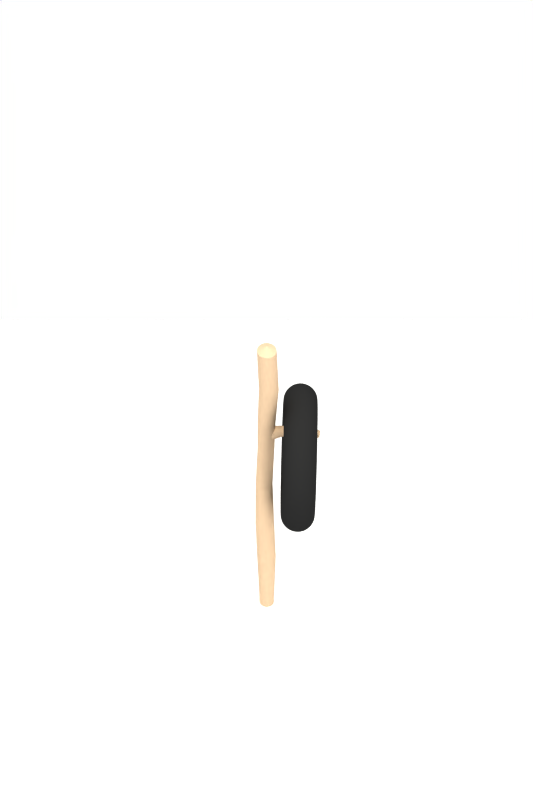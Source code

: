 # Source: lifebelt-green.blend  (saved by Blender 2.46.0; exported with 4.5.12 LTS)
import bpy
from mathutils import Matrix  # noqa: F401  (used for matrix-valued properties, if any)

bpy.ops.wm.read_factory_settings(use_empty=True)
scene = bpy.context.scene
scene.name = 'Scene'

# ---- collections
col_collection_1 = bpy.data.collections.new('Collection 1'); scene.collection.children.link(col_collection_1)
col_collection_11 = bpy.data.collections.new('Collection 11'); scene.collection.children.link(col_collection_11)
col_collection_12 = bpy.data.collections.new('Collection 12'); scene.collection.children.link(col_collection_12)
col_collection_13 = bpy.data.collections.new('Collection 13'); scene.collection.children.link(col_collection_13)
col_collection_14 = bpy.data.collections.new('Collection 14'); scene.collection.children.link(col_collection_14)
col_collection_14.hide_render = True
col_collection_14.hide_viewport = True

# ---- materials (node trees are filled in below, after node groups)
mat_basic_wood = bpy.data.materials.new('basic_wood')
mat_basic_wood.alpha_threshold = 0.0
mat_basic_wood.diffuse_color = (0.8221, 0.7051, 0.5779, 1.0)
mat_basic_wood.roughness = 0.5
mat_basic_wood.line_color = (0.0, 0.0, 0.0, 1.0)
mat_rubber_003 = bpy.data.materials.new('Rubber.003')
mat_rubber_003.alpha_threshold = 0.0
mat_rubber_003.diffuse_color = (0.1504, 0.1504, 0.1504, 1.0)
mat_rubber_003.roughness = 0.5
mat_rubber_003.specular_intensity = 0.0
mat_rubber_003.line_color = (0.0, 0.0, 0.0, 1.0)
mat_drop_shadow = bpy.data.materials.new('drop_shadow')
mat_drop_shadow.alpha_threshold = 0.0
mat_drop_shadow.roughness = 0.5
mat_drop_shadow.line_color = (0.0, 0.0, 0.0, 1.0)

# ---- material node trees

# ---- world
world_world = bpy.data.worlds.new('World'); scene.world = world_world
world_world.color = (1.0, 1.0, 1.0)
world_world.use_sun_shadow = False
world_world.sun_shadow_jitter_overblur = 0.0
world_world.cycles.sampling_method = 'MANUAL'
world_world.cycles.sample_map_resolution = 256
world_world.light_settings.ao_factor = 0.3

# ---- cameras
cam_camera = bpy.data.cameras.new('Camera')
cam_camera.type = 'ORTHO'
cam_camera.passepartout_alpha = 0.3687
cam_camera.clip_end = 100.0
cam_camera.lens = 35.0
cam_camera.ortho_scale = 4.242
cam_camera.display_size = 2.0
cam_camera.shift_y = 0.2492
cam_camera.show_limits = True
cam_camera.show_safe_areas = True
cam_camera.show_name = True
cam_camera.dof.focus_distance = 0.0
cam_camera.dof.aperture_fstop = 128.0

# ---- lights
light_shadows = bpy.data.lights.new('shadows', 'SPOT')
light_shadows.color = (0.9976, 1.0, 0.9571)
light_shadows.transmission_factor = 0.0
light_shadows.energy = 100.0
light_shadows.shadow_buffer_clip_start = 0.5
light_shadows.shadow_soft_size = 1.0
light_shadows.shadow_maximum_resolution = 0.006
light_shadows.use_absolute_resolution = True
light_shadows.spot_blend = 0.6
light_shadows.spot_size = 0.5236
light_shadows.cycles.use_multiple_importance_sampling = False
light_ambient = bpy.data.lights.new('ambient', 'SUN')
light_ambient.transmission_factor = 0.0
light_ambient.use_shadow = False
light_ambient.angle = 1.571
light_ambient.energy = 0.3
light_ambient.shadow_buffer_clip_start = 0.5
light_ambient.shadow_soft_size = 1.0
light_ambient.shadow_cascade_max_distance = 1000.0
light_ambient.cycles.use_multiple_importance_sampling = False
light_sun = bpy.data.lights.new('sun', 'SUN')
light_sun.color = (0.9976, 1.0, 0.9571)
light_sun.transmission_factor = 0.0
light_sun.use_shadow = False
light_sun.angle = 1.571
light_sun.energy = 1.3
light_sun.shadow_buffer_clip_start = 0.5
light_sun.shadow_soft_size = 1.0
light_sun.shadow_cascade_max_distance = 1000.0
light_sun.cycles.use_multiple_importance_sampling = False

# ---- meshes
me_cylinder_002 = bpy.data.meshes.new('Cylinder.002')
me_cylinder_002.from_pydata([(0.03506, -0.1099, -0.05947), (0.04945, -0.1099, -0.05209), (0.06229, -0.1099, -0.04201), (0.07309, -0.1099, -0.0296), (0.08143, -0.1099, -0.01534), (0.08699, -0.1099, 0.0002057), (0.08955, -0.1099, 0.01645), (0.08903, -0.1099, 0.03278), (0.08543, -0.1099, 0.04855), (0.0789, -0.1099, 0.06316), (0.06968, -0.1099, 0.07605), (0.05814, -0.1099, 0.08672), (0.04471, -0.1099, 0.09477), (0.02992, -0.1099, 0.09988), (0.01432, -0.1099, 0.1019), (-0.001474, -0.1099, 0.1006), (-0.01687, -0.1099, 0.09625), (-0.03126, -0.1099, 0.08887), (-0.0441, -0.1099, 0.07878), (-0.0549, -0.1099, 0.06637), (-0.06324, -0.1099, 0.05212), (-0.0688, -0.1099, 0.03657), (-0.07136, -0.1099, 0.02032), (-0.07083, -0.1099, 0.003996), (-0.06724, -0.1099, -0.01177), (-0.0607, -0.1099, -0.02638), (-0.05149, -0.1099, -0.03927), (-0.03995, -0.1099, -0.04995), (-0.02652, -0.1099, -0.058), (-0.01172, -0.1099, -0.06311), (0.003872, -0.1099, -0.06509), (0.01967, -0.1099, -0.06386), (0.03935, 0.2868, -0.07257), (0.05618, 0.2868, -0.06395), (0.07119, 0.2868, -0.05216), (0.08381, 0.2868, -0.03765), (0.09355, 0.2868, -0.021), (0.1, 0.2868, -0.002822), (0.103, 0.2868, 0.01617), (0.1024, 0.2868, 0.03525), (0.09823, 0.2868, 0.05368), (0.09059, 0.2868, 0.07075), (0.07982, 0.2868, 0.08582), (0.06633, 0.2868, 0.09829), (0.05064, 0.2868, 0.1077), (0.03335, 0.2868, 0.1137), (0.01512, 0.2868, 0.116), (-0.003346, 0.2868, 0.1146), (-0.02133, 0.2868, 0.1094), (-0.03816, 0.2868, 0.1008), (-0.05317, 0.2868, 0.08901), (-0.06579, 0.2868, 0.07451), (-0.07553, 0.2868, 0.05785), (-0.08203, 0.2868, 0.03968), (-0.08503, 0.2868, 0.02069), (-0.08441, 0.2868, 0.001608), (-0.08021, 0.2868, -0.01682), (-0.07257, 0.2868, -0.0339), (-0.0618, 0.2868, -0.04896), (-0.04831, 0.2868, -0.06144), (-0.03262, 0.2868, -0.07085), (-0.01533, 0.2868, -0.07682), (0.002902, 0.2868, -0.07914), (0.02137, 0.2868, -0.0777), (0.009097, -0.7971, 0.01839), (0.02125, 0.8433, -0.09559), (-0.0008316, 0.8433, -0.0973), (-0.02264, 0.8433, -0.09453), (-0.04332, 0.8433, -0.08738), (-0.06209, 0.8433, -0.07613), (-0.07823, 0.8433, -0.06121), (-0.09111, 0.8433, -0.04319), (-0.1002, 0.8433, -0.02276), (-0.1053, 0.8433, -0.0007132), (-0.106, 0.8433, 0.02211), (-0.1024, 0.8433, 0.04482), (-0.09465, 0.8433, 0.06656), (-0.083, 0.8433, 0.08649), (-0.0679, 0.8433, 0.1038), (-0.04994, 0.8433, 0.1179), (-0.02982, 0.8433, 0.1283), (-0.008305, 0.8433, 0.1344), (0.01378, 0.8433, 0.1361), (0.03559, 0.8433, 0.1333), (0.05627, 0.8433, 0.1262), (0.07504, 0.8433, 0.1149), (0.09118, 0.8433, 0.1), (0.1041, 0.8433, 0.082), (0.1132, 0.8433, 0.06157), (0.1182, 0.8433, 0.03952), (0.119, 0.8433, 0.0167), (0.1154, 0.8433, -0.006012), (0.1076, 0.8433, -0.02775), (0.09595, 0.8433, -0.04768), (0.08085, 0.8433, -0.06503), (0.0629, 0.8433, -0.07913), (0.04277, 0.8433, -0.08945), (0.02306, 1.44, -0.08585), (0.04318, 1.44, -0.07554), (0.06113, 1.44, -0.06144), (0.07623, 1.44, -0.04409), (0.08788, 1.44, -0.02417), (0.09565, 1.44, -0.002433), (0.09924, 1.44, 0.02028), (0.0985, 1.44, 0.04309), (0.09347, 1.44, 0.06514), (0.08434, 1.44, 0.08556), (0.07146, 1.44, 0.1036), (0.05533, 1.44, 0.1185), (0.03656, 1.44, 0.1297), (0.01588, 1.44, 0.1369), (-0.005918, 1.44, 0.1397), (-0.028, 1.44, 0.1379), (-0.04951, 1.44, 0.1318), (-0.06963, 1.44, 0.1215), (-0.08758, 1.44, 0.1074), (-0.1027, 1.44, 0.09005), (-0.1143, 1.44, 0.07012), (-0.1221, 1.44, 0.04839), (-0.1257, 1.44, 0.02568), (-0.1249, 1.44, 0.002863), (-0.1199, 1.44, -0.01918), (-0.1108, 1.44, -0.0396), (-0.09791, 1.44, -0.05762), (-0.08178, 1.44, -0.07254), (-0.06301, 1.44, -0.08379), (-0.04233, 1.44, -0.09093), (-0.02053, 1.44, -0.0937), (0.001551, 1.44, -0.09199), (-0.01659, 2.116, -0.111), (-0.03656, 2.115, -0.1125), (-0.05627, 2.115, -0.11), (-0.07497, 2.115, -0.1035), (-0.09193, 2.114, -0.09337), (-0.1065, 2.114, -0.07988), (-0.1182, 2.114, -0.06358), (-0.1264, 2.113, -0.04512), (-0.131, 2.113, -0.02519), (-0.1316, 2.113, -0.004555), (-0.1284, 2.113, 0.01598), (-0.1214, 2.113, 0.03564), (-0.1108, 2.113, 0.05365), (-0.09717, 2.113, 0.06934), (-0.08094, 2.113, 0.08209), (-0.06275, 2.113, 0.09142), (-0.0433, 2.114, 0.09697), (-0.02333, 2.114, 0.09852), (-0.003622, 2.114, 0.09602), (0.01508, 2.115, 0.08956), (0.03205, 2.115, 0.07939), (0.04663, 2.115, 0.0659), (0.05828, 2.116, 0.0496), (0.06653, 2.116, 0.03114), (0.07108, 2.116, 0.01121), (0.07174, 2.116, -0.009426), (0.0685, 2.117, -0.02996), (0.06147, 2.117, -0.04962), (0.05093, 2.117, -0.06763), (0.03728, 2.116, -0.08332), (0.02105, 2.116, -0.09607), (0.002861, 2.116, -0.1054), (0.02668, 2.761, -0.1035), (0.04476, 2.761, -0.09424), (0.06089, 2.762, -0.08156), (0.07445, 2.762, -0.06597), (0.08493, 2.762, -0.04806), (0.09191, 2.762, -0.02853), (0.09514, 2.762, -0.008112), (0.09448, 2.761, 0.01239), (0.08996, 2.761, 0.03221), (0.08176, 2.761, 0.05056), (0.07018, 2.761, 0.06675), (0.05569, 2.76, 0.08016), (0.03882, 2.76, 0.09027), (0.02023, 2.759, 0.09669), (0.0006424, 2.759, 0.09918), (-0.0192, 2.759, 0.09764), (-0.03854, 2.758, 0.09212), (-0.05662, 2.758, 0.08285), (-0.07275, 2.758, 0.07018), (-0.08631, 2.758, 0.05458), (-0.09679, 2.758, 0.03668), (-0.1038, 2.758, 0.01714), (-0.107, 2.758, -0.003274), (-0.1063, 2.758, -0.02378), (-0.1018, 2.758, -0.04359), (-0.09362, 2.759, -0.06195), (-0.08205, 2.759, -0.07814), (-0.06755, 2.759, -0.09155), (-0.05068, 2.76, -0.1017), (-0.03209, 2.76, -0.1081), (-0.0125, 2.761, -0.1106), (0.00734, 2.761, -0.109), (0.01528, 3.245, -0.1176), (-0.006024, 3.244, -0.1193), (-0.02706, 3.244, -0.1166), (-0.04701, 3.244, -0.1097), (-0.06512, 3.243, -0.09887), (-0.08069, 3.243, -0.08447), (-0.09312, 3.243, -0.06709), (-0.1019, 3.242, -0.04738), (-0.1068, 3.242, -0.02611), (-0.1075, 3.242, -0.004093), (-0.104, 3.242, 0.01782), (-0.09652, 3.242, 0.0388), (-0.08528, 3.242, 0.05803), (-0.07071, 3.242, 0.07477), (-0.05339, 3.242, 0.08838), (-0.03398, 3.242, 0.09833), (-0.01322, 3.243, 0.1043), (0.008088, 3.243, 0.1059), (0.02912, 3.243, 0.1032), (0.04908, 3.244, 0.09634), (0.06719, 3.244, 0.08549), (0.08275, 3.244, 0.07109), (0.09518, 3.245, 0.05371), (0.104, 3.245, 0.034), (0.1088, 3.245, 0.01273), (0.1095, 3.246, -0.00929), (0.1061, 3.246, -0.03121), (0.09859, 3.246, -0.05218), (0.08734, 3.246, -0.07141), (0.07278, 3.246, -0.08815), (0.05545, 3.245, -0.1018), (0.03604, 3.245, -0.1117), (0.06471, 3.82, -0.1379), (0.0862, 3.82, -0.1269), (0.1054, 3.82, -0.1118), (0.1215, 3.82, -0.09329), (0.134, 3.82, -0.072), (0.1423, 3.82, -0.04877), (0.1461, 3.82, -0.0245), (0.1453, 3.82, -0.000123), (0.1399, 3.82, 0.02343), (0.1302, 3.82, 0.04526), (0.1164, 3.819, 0.06451), (0.09919, 3.819, 0.08045), (0.07913, 3.819, 0.09247), (0.05703, 3.819, 0.1001), (0.03373, 3.819, 0.1031), (0.01014, 3.819, 0.1012), (-0.01285, 3.819, 0.09468), (-0.03435, 3.819, 0.08366), (-0.05353, 3.819, 0.06859), (-0.06966, 3.819, 0.05005), (-0.08212, 3.819, 0.02876), (-0.09042, 3.819, 0.005537), (-0.09425, 3.819, -0.01873), (-0.09347, 3.819, -0.04311), (-0.08809, 3.819, -0.06667), (-0.07834, 3.819, -0.08849), (-0.06457, 3.819, -0.1077), (-0.04733, 3.819, -0.1237), (-0.02728, 3.819, -0.1357), (-0.005176, 3.819, -0.1433), (0.01812, 3.819, -0.1463), (0.04172, 3.82, -0.1445), (-0.007016, 4.593, -0.03342), (-0.01081, 4.511, -0.1573), (-0.03417, 4.511, -0.1543), (-0.05633, 4.511, -0.1467), (-0.07644, 4.511, -0.1346), (-0.09373, 4.511, -0.1186), (-0.1075, 4.511, -0.09931), (-0.1173, 4.511, -0.07743), (-0.1227, 4.511, -0.05381), (-0.1235, 4.511, -0.02936), (-0.1196, 4.511, -0.005026), (-0.1113, 4.511, 0.01826), (-0.09883, 4.511, 0.03961), (-0.08266, 4.511, 0.05819), (-0.06343, 4.511, 0.0733), (-0.04187, 4.511, 0.08436), (-0.01882, 4.511, 0.09093), (0.004839, 4.511, 0.09277), (0.0282, 4.511, 0.0898), (0.05036, 4.511, 0.08214), (0.07047, 4.511, 0.07009), (0.08775, 4.511, 0.0541), (0.1016, 4.511, 0.0348), (0.1113, 4.511, 0.01291), (0.1167, 4.511, -0.0107), (0.1175, 4.511, -0.03515), (0.1137, 4.511, -0.05948), (0.1053, 4.511, -0.08277), (0.09286, 4.511, -0.1041), (0.07669, 4.511, -0.1227), (0.05745, 4.511, -0.1378), (0.0359, 4.511, -0.1489), (0.01284, 4.511, -0.1554), (0.0716, 3.086, 0.01852), (0.07242, 3.109, 0.04507), (0.07242, 3.116, 0.04083), (0.0716, 3.077, 0.02154), (0.07242, 3.093, 0.05181), (0.07242, 3.101, 0.04862), (0.0716, 3.068, 0.02335), (0.07242, 3.077, 0.05615), (0.07242, 3.085, 0.05416), (0.0716, 3.059, 0.02417), (0.07242, 3.059, 0.05799), (0.07242, 3.068, 0.05731), (0.0716, 3.05, 0.02417), (0.07242, 3.042, 0.05732), (0.07242, 3.051, 0.05799), (0.0716, 3.042, 0.02335), (0.07242, 3.025, 0.05417), (0.07241, 3.034, 0.05615), (0.0716, 3.033, 0.02154), (0.07241, 3.009, 0.04863), (0.0724, 3.017, 0.05181), (0.0716, 3.024, 0.01853), (0.0724, 2.995, 0.04085), (0.07239, 3.002, 0.04507), (0.0716, 3.016, 0.01413), (0.07239, 2.983, 0.03104), (0.07237, 2.988, 0.03611), (0.0716, 3.009, 0.008344), (0.07237, 2.973, 0.01953), (0.07236, 2.977, 0.02524), (0.0716, 3.004, 0.00138), (0.07236, 2.967, 0.006738), (0.07235, 2.969, 0.01288), (0.0716, 3.002, -0.006379), (0.07235, 2.964, -0.006824), (0.07234, 2.965, -0.0004603), (0.0716, 3.002, -0.01442), (0.07234, 2.965, -0.02058), (0.07235, 2.964, -0.01421), (0.0716, 3.004, -0.02218), (0.07235, 2.969, -0.03392), (0.07236, 2.967, -0.02778), (0.0716, 3.009, -0.02914), (0.07236, 2.977, -0.04628), (0.07237, 2.973, -0.04057), (0.0716, 3.016, -0.03492), (0.07237, 2.988, -0.05715), (0.07239, 2.983, -0.05208), (0.0716, 3.024, -0.03932), (0.07239, 3.002, -0.0661), (0.0724, 2.995, -0.06188), (0.0716, 3.033, -0.04234), (0.0724, 3.017, -0.07285), (0.07241, 3.009, -0.06967), (0.0716, 3.042, -0.04415), (0.07241, 3.034, -0.07719), (0.07242, 3.025, -0.0752), (0.0716, 3.05, -0.04497), (0.07242, 3.051, -0.07903), (0.07242, 3.042, -0.07835), (0.0716, 3.059, -0.04497), (0.07242, 3.068, -0.07835), (0.07242, 3.059, -0.07903), (0.0716, 3.068, -0.04415), (0.07242, 3.085, -0.0752), (0.07242, 3.077, -0.07719), (0.0716, 3.077, -0.04234), (0.07242, 3.101, -0.06966), (0.07242, 3.093, -0.07285), (0.0716, 3.086, -0.03932), (0.07242, 3.116, -0.06187), (0.07242, 3.109, -0.06611), (0.0716, 3.094, -0.03492), (0.07241, 3.128, -0.05206), (0.07242, 3.122, -0.05715), (0.0716, 3.1, -0.02914), (0.07241, 3.137, -0.04056), (0.07242, 3.133, -0.04628), (0.0716, 3.105, -0.02218), (0.07241, 3.143, -0.02777), (0.07242, 3.141, -0.03392), (0.0716, 3.108, -0.01442), (0.07241, 3.146, -0.01421), (0.07241, 3.145, -0.02058), (0.0716, 3.108, -0.006379), (0.07241, 3.145, -0.000462), (0.07241, 3.146, -0.006825), (0.0716, 3.105, 0.00138), (0.07242, 3.141, 0.01288), (0.07241, 3.143, 0.006732), (0.0716, 3.1, 0.008343), (0.07242, 3.133, 0.02525), (0.07241, 3.137, 0.01952), (0.0716, 3.094, 0.01412), (0.07242, 3.122, 0.03611), (0.07241, 3.128, 0.03103), (0.3325, 3.16, -0.01728), (0.08758, 3.125, 0.04121), (0.08761, 3.117, 0.04595), (0.3325, 3.156, -0.01338), (0.3325, 3.15, -0.009712), (0.0876, 3.11, 0.04991), (0.08761, 3.101, 0.05345), (0.3324, 3.145, -0.006799), (0.3324, 3.138, -0.004274), (0.08761, 3.093, 0.05616), (0.08762, 3.083, 0.05834), (0.3324, 3.133, -0.00248), (0.3324, 3.125, -0.001189), (0.08761, 3.075, 0.05972), (0.08761, 3.065, 0.06046), (0.3324, 3.12, -0.0005872), (0.3325, 3.112, -0.0005863), (0.0876, 3.056, 0.06046), (0.08759, 3.046, 0.05973), (0.3325, 3.107, -0.001185), (0.3325, 3.099, -0.002495), (0.08755, 3.037, 0.05834), (0.08756, 3.028, 0.05619), (0.3325, 3.094, -0.004246), (0.3327, 3.087, -0.00684), (0.08748, 3.02, 0.05343), (0.0875, 3.011, 0.04997), (0.3326, 3.082, -0.009654), (0.3328, 3.076, -0.01345), (0.08739, 3.003, 0.04593), (0.08743, 2.996, 0.0413), (0.3327, 3.072, -0.01721), (0.3329, 3.066, -0.02205), (0.08728, 2.989, 0.03612), (0.08733, 2.983, 0.03049), (0.3328, 3.063, -0.02662), (0.333, 3.059, -0.03232), (0.08717, 2.978, 0.02438), (0.08722, 2.973, 0.01796), (0.3329, 3.056, -0.03753), (0.3331, 3.053, -0.04386), (0.08709, 2.97, 0.01115), (0.08712, 2.967, 0.004187), (0.333, 3.052, -0.04951), (0.3331, 3.05, -0.05623), (0.08704, 2.965, -0.003062), (0.08706, 2.964, -0.0103), (0.3331, 3.05, -0.06211), (0.3331, 3.05, -0.06895), (0.08706, 2.964, -0.0177), (0.08704, 2.965, -0.02493), (0.3331, 3.05, -0.07484), (0.333, 3.052, -0.08155), (0.08712, 2.967, -0.03218), (0.08709, 2.97, -0.03914), (0.3331, 3.053, -0.08721), (0.3329, 3.056, -0.09354), (0.08722, 2.973, -0.04596), (0.08717, 2.978, -0.05237), (0.333, 3.059, -0.09874), (0.3328, 3.063, -0.1044), (0.08733, 2.983, -0.05849), (0.08728, 2.989, -0.06412), (0.3329, 3.066, -0.109), (0.3327, 3.072, -0.1139), (0.08743, 2.996, -0.0693), (0.08739, 3.003, -0.07393), (0.3328, 3.076, -0.1176), (0.3326, 3.082, -0.1214), (0.0875, 3.011, -0.07797), (0.08748, 3.02, -0.08143), (0.3327, 3.087, -0.1242), (0.3325, 3.094, -0.1268), (0.08756, 3.028, -0.08419), (0.08755, 3.037, -0.08634), (0.3325, 3.099, -0.1286), (0.3325, 3.107, -0.1299), (0.08759, 3.046, -0.08773), (0.0876, 3.056, -0.08846), (0.3325, 3.112, -0.1305), (0.3324, 3.12, -0.1305), (0.08761, 3.065, -0.08845), (0.08761, 3.075, -0.08772), (0.3324, 3.125, -0.1299), (0.3324, 3.133, -0.1286), (0.08762, 3.083, -0.08634), (0.08761, 3.093, -0.08416), (0.3324, 3.138, -0.1268), (0.3324, 3.145, -0.1243), (0.08761, 3.101, -0.08144), (0.0876, 3.11, -0.07791), (0.3325, 3.15, -0.1214), (0.3325, 3.156, -0.1177), (0.08761, 3.117, -0.07395), (0.08758, 3.125, -0.06921), (0.3325, 3.16, -0.1138), (0.3325, 3.166, -0.1091), (0.08759, 3.131, -0.06414), (0.08755, 3.137, -0.05841), (0.3325, 3.169, -0.1044), (0.3325, 3.173, -0.09879), (0.08757, 3.142, -0.05238), (0.08753, 3.147, -0.04589), (0.3326, 3.176, -0.09348), (0.3325, 3.179, -0.08723), (0.08755, 3.15, -0.03914), (0.08752, 3.153, -0.03215), (0.3326, 3.181, -0.08153), (0.3325, 3.182, -0.07484), (0.08753, 3.155, -0.02492), (0.08752, 3.156, -0.01769), (0.3325, 3.183, -0.06895), (0.3325, 3.183, -0.06211), (0.08752, 3.156, -0.01031), (0.08753, 3.155, -0.003073), (0.3325, 3.182, -0.05622), (0.3326, 3.181, -0.04954), (0.08752, 3.153, 0.004152), (0.08755, 3.15, 0.01114), (0.3325, 3.179, -0.04383), (0.3326, 3.176, -0.03758), (0.08753, 3.147, 0.0179), (0.08757, 3.142, 0.02438), (0.3325, 3.173, -0.03227), (0.08759, 3.131, 0.03614), (0.3325, 3.166, -0.02198), (0.3325, 3.169, -0.02669), (0.08755, 3.137, 0.03041), (0.07158, 3.055, -0.0104), (0.1874, 3.139, 0.007347), (0.1874, 3.133, 0.01137), (0.1874, 3.127, 0.01494), (0.1874, 3.121, 0.01793), (0.1874, 3.114, 0.02039), (0.1874, 3.107, 0.02223), (0.1874, 3.099, 0.02349), (0.1874, 3.092, 0.02411), (0.1874, 3.085, 0.02411), (0.1874, 3.077, 0.0235), (0.1874, 3.07, 0.02223), (0.1874, 3.063, 0.02042), (0.1874, 3.056, 0.01791), (0.1874, 3.05, 0.015), (0.1874, 3.043, 0.01132), (0.1874, 3.038, 0.007429), (0.1874, 3.032, 0.00274), (0.1874, 3.028, -0.001999), (0.1874, 3.024, -0.007516), (0.1874, 3.02, -0.01293), (0.1874, 3.017, -0.01905), (0.1874, 3.015, -0.02493), (0.1874, 3.014, -0.03142), (0.1874, 3.013, -0.03755), (0.1874, 3.013, -0.04416), (0.1874, 3.014, -0.05029), (0.1874, 3.015, -0.05678), (0.1874, 3.017, -0.06266), (0.1874, 3.02, -0.06878), (0.1874, 3.024, -0.07419), (0.1874, 3.028, -0.07971), (0.1874, 3.032, -0.08445), (0.1874, 3.038, -0.08914), (0.1874, 3.043, -0.09303), (0.1874, 3.05, -0.09671), (0.1874, 3.056, -0.09962), (0.1874, 3.063, -0.1021), (0.1874, 3.07, -0.1039), (0.1874, 3.077, -0.1052), (0.1874, 3.085, -0.1058), (0.1874, 3.092, -0.1058), (0.1874, 3.099, -0.1052), (0.1874, 3.107, -0.1039), (0.1874, 3.114, -0.1021), (0.1874, 3.121, -0.09964), (0.1874, 3.127, -0.09665), (0.1874, 3.133, -0.09308), (0.1874, 3.139, -0.08906), (0.1874, 3.144, -0.08449), (0.1874, 3.149, -0.07963), (0.1874, 3.153, -0.07422), (0.1874, 3.157, -0.06872), (0.1874, 3.16, -0.06267), (0.1874, 3.162, -0.05675), (0.1874, 3.163, -0.05028), (0.1874, 3.164, -0.04416), (0.1874, 3.164, -0.03755), (0.1874, 3.163, -0.03143), (0.1874, 3.162, -0.02496), (0.1874, 3.16, -0.01904), (0.1874, 3.157, -0.01299), (0.1874, 3.153, -0.007487), (0.1874, 3.144, 0.002784), (0.1874, 3.149, -0.002081), (0.5106, 3.162, -0.03625), (0.5106, 3.159, -0.03233), (0.5106, 3.166, -0.04095), (0.5106, 3.168, -0.04537), (0.5106, 3.17, -0.05065), (0.5106, 3.171, -0.0554), (0.5106, 3.173, -0.06104), (0.5106, 3.173, -0.06594), (0.5106, 3.173, -0.07171), (0.5106, 3.173, -0.07661), (0.5106, 3.171, -0.08226), (0.5106, 3.17, -0.087), (0.5106, 3.168, -0.09228), (0.5106, 3.166, -0.0967), (0.5106, 3.162, -0.1014), (0.5106, 3.159, -0.1053), (0.5106, 3.155, -0.1093), (0.5105, 3.151, -0.1125), (0.5106, 3.146, -0.1156), (0.5105, 3.142, -0.1181), (0.5105, 3.136, -0.1202), (0.5105, 3.132, -0.1217), (0.5105, 3.126, -0.1228), (0.5105, 3.121, -0.1233), (0.5105, 3.115, -0.1233), (0.5105, 3.111, -0.1228), (0.5106, 3.104, -0.1217), (0.5106, 3.1, -0.1202), (0.5107, 3.094, -0.118), (0.5107, 3.09, -0.1157), (0.5109, 3.085, -0.1125), (0.5108, 3.082, -0.1094), (0.511, 3.077, -0.1053), (0.5109, 3.074, -0.1015), (0.5112, 3.071, -0.09665), (0.511, 3.069, -0.09232), (0.5112, 3.067, -0.08698), (0.5111, 3.065, -0.08228), (0.5112, 3.064, -0.07661), (0.5112, 3.064, -0.07171), (0.5112, 3.064, -0.06594), (0.5112, 3.064, -0.06104), (0.5111, 3.065, -0.05538), (0.5112, 3.067, -0.05068), (0.511, 3.069, -0.04533), (0.5112, 3.071, -0.041), (0.5109, 3.074, -0.03618), (0.511, 3.077, -0.03239), (0.5108, 3.082, -0.0283), (0.5109, 3.085, -0.02517), (0.5107, 3.09, -0.02197), (0.5107, 3.094, -0.01963), (0.5106, 3.1, -0.01744), (0.5106, 3.104, -0.01598), (0.5105, 3.111, -0.01487), (0.5105, 3.115, -0.01437), (0.5105, 3.121, -0.01438), (0.5105, 3.126, -0.01488), (0.5105, 3.132, -0.01597), (0.5105, 3.136, -0.01746), (0.5105, 3.142, -0.01959), (0.5106, 3.146, -0.02202), (0.5105, 3.151, -0.02511), (0.5106, 3.155, -0.02836), (0.6524, 3.156, -0.04875), (0.6507, 3.166, -0.03706), (0.6506, 3.164, -0.03492), (0.6524, 3.152, -0.04594), (0.6506, 3.16, -0.03234), (0.6506, 3.157, -0.03075), (0.6524, 3.147, -0.044), (0.6506, 3.153, -0.02898), (0.6506, 3.149, -0.028), (0.6524, 3.142, -0.04301), (0.6506, 3.145, -0.02709), (0.6506, 3.142, -0.02676), (0.6524, 3.137, -0.04301), (0.6506, 3.137, -0.02676), (0.6506, 3.134, -0.02709), (0.6524, 3.132, -0.044), (0.6507, 3.129, -0.028), (0.6507, 3.126, -0.02897), (0.6524, 3.127, -0.04594), (0.6507, 3.121, -0.03076), (0.6507, 3.118, -0.03234), (0.6524, 3.123, -0.04875), (0.6507, 3.115, -0.03493), (0.6507, 3.112, -0.03705), (0.6524, 3.12, -0.05234), (0.6508, 3.109, -0.04035), (0.6507, 3.107, -0.04293), (0.6524, 3.117, -0.05655), (0.6508, 3.104, -0.04682), (0.6508, 3.102, -0.04976), (0.6524, 3.115, -0.06123), (0.6508, 3.101, -0.05408), (0.6508, 3.1, -0.05728), (0.6524, 3.114, -0.0662), (0.6508, 3.099, -0.06186), (0.6508, 3.098, -0.06518), (0.6524, 3.114, -0.07127), (0.6508, 3.098, -0.06985), (0.6508, 3.099, -0.07318), (0.6524, 3.115, -0.07624), (0.6508, 3.1, -0.07776), (0.6508, 3.101, -0.08095), (0.6524, 3.117, -0.08092), (0.6508, 3.102, -0.08527), (0.6508, 3.104, -0.08821), (0.6524, 3.12, -0.08513), (0.6507, 3.107, -0.0921), (0.6508, 3.109, -0.09468), (0.6524, 3.123, -0.08872), (0.6507, 3.112, -0.09799), (0.6507, 3.115, -0.1001), (0.6524, 3.127, -0.09153), (0.6507, 3.118, -0.1027), (0.6507, 3.121, -0.1043), (0.6524, 3.132, -0.09347), (0.6507, 3.126, -0.1061), (0.6507, 3.129, -0.107), (0.6524, 3.137, -0.09446), (0.6506, 3.134, -0.1079), (0.6506, 3.137, -0.1083), (0.6524, 3.142, -0.09446), (0.6506, 3.142, -0.1083), (0.6506, 3.145, -0.1079), (0.6524, 3.147, -0.09347), (0.6506, 3.149, -0.107), (0.6506, 3.153, -0.1061), (0.6524, 3.152, -0.09153), (0.6506, 3.157, -0.1043), (0.6506, 3.16, -0.1027), (0.6524, 3.156, -0.08872), (0.6506, 3.164, -0.1001), (0.6507, 3.166, -0.09798), (0.6524, 3.16, -0.08513), (0.6506, 3.17, -0.09469), (0.6507, 3.172, -0.09209), (0.6524, 3.162, -0.08092), (0.6506, 3.174, -0.08822), (0.6507, 3.176, -0.08527), (0.6524, 3.164, -0.07624), (0.6507, 3.178, -0.08096), (0.6507, 3.179, -0.07776), (0.6524, 3.165, -0.07127), (0.6507, 3.18, -0.07318), (0.6507, 3.18, -0.06985), (0.6524, 3.165, -0.0662), (0.6507, 3.18, -0.06518), (0.6507, 3.18, -0.06186), (0.6524, 3.164, -0.06123), (0.6507, 3.179, -0.05728), (0.6507, 3.178, -0.05408), (0.6524, 3.162, -0.05655), (0.6507, 3.176, -0.04977), (0.6506, 3.174, -0.04681), (0.6507, 3.172, -0.04294), (0.6506, 3.17, -0.04035), (0.6524, 3.16, -0.05234), (0.6299, 3.167, -0.03168), (0.6298, 3.163, -0.02865), (0.6298, 3.159, -0.02571), (0.6297, 3.155, -0.02344), (0.6297, 3.149, -0.02142), (0.6297, 3.145, -0.02003), (0.6297, 3.14, -0.01899), (0.6297, 3.135, -0.01852), (0.6298, 3.129, -0.01852), (0.6298, 3.125, -0.01899), (0.6299, 3.119, -0.02004), (0.6299, 3.115, -0.0214), (0.6302, 3.11, -0.02347), (0.6301, 3.106, -0.02566), (0.6304, 3.101, -0.0287), (0.6303, 3.098, -0.03162), (0.6307, 3.094, -0.0355), (0.6305, 3.091, -0.03905), (0.6309, 3.088, -0.04361), (0.6307, 3.086, -0.04766), (0.6311, 3.084, -0.05272), (0.6309, 3.083, -0.05712), (0.6311, 3.081, -0.06249), (0.6311, 3.081, -0.06707), (0.6311, 3.081, -0.07254), (0.6311, 3.081, -0.07712), (0.6309, 3.083, -0.08248), (0.6311, 3.084, -0.08688), (0.6307, 3.086, -0.09195), (0.6309, 3.088, -0.096), (0.6305, 3.091, -0.1006), (0.6307, 3.094, -0.1041), (0.6303, 3.098, -0.108), (0.6304, 3.101, -0.1109), (0.6301, 3.106, -0.1139), (0.6302, 3.11, -0.1161), (0.6299, 3.115, -0.1182), (0.6299, 3.119, -0.1196), (0.6298, 3.125, -0.1206), (0.6298, 3.129, -0.1211), (0.6297, 3.135, -0.1211), (0.6297, 3.14, -0.1206), (0.6297, 3.145, -0.1196), (0.6297, 3.149, -0.1182), (0.6297, 3.155, -0.1162), (0.6298, 3.159, -0.1139), (0.6298, 3.163, -0.111), (0.6299, 3.167, -0.1079), (0.6298, 3.171, -0.1042), (0.6299, 3.174, -0.1005), (0.6298, 3.177, -0.09603), (0.63, 3.179, -0.09191), (0.6299, 3.181, -0.0869), (0.63, 3.182, -0.08247), (0.6299, 3.184, -0.07712), (0.63, 3.184, -0.07253), (0.63, 3.184, -0.06707), (0.6299, 3.184, -0.06248), (0.63, 3.182, -0.05714), (0.6299, 3.181, -0.0527), (0.63, 3.179, -0.0477), (0.6298, 3.177, -0.04357), (0.6298, 3.171, -0.03545), (0.6299, 3.174, -0.0391), (0.6526, 3.14, -0.06906)], [], [(0, 32, 33, 1), (1, 33, 34, 2), (2, 34, 35, 3), (3, 35, 36, 4), (4, 36, 37, 5), (5, 37, 38, 6), (6, 38, 39, 7), (7, 39, 40, 8), (8, 40, 41, 9), (9, 41, 42, 10), (10, 42, 43, 11), (11, 43, 44, 12), (12, 44, 45, 13), (13, 45, 46, 14), (14, 46, 47, 15), (15, 47, 48, 16), (16, 48, 49, 17), (17, 49, 50, 18), (18, 50, 51, 19), (19, 51, 52, 20), (20, 52, 53, 21), (21, 53, 54, 22), (22, 54, 55, 23), (23, 55, 56, 24), (24, 56, 57, 25), (25, 57, 58, 26), (26, 58, 59, 27), (27, 59, 60, 28), (28, 60, 61, 29), (29, 61, 62, 30), (30, 62, 63, 31), (32, 0, 31, 63), (31, 0, 64), (30, 31, 64), (29, 30, 64), (28, 29, 64), (27, 28, 64), (26, 27, 64), (25, 26, 64), (24, 25, 64), (23, 24, 64), (22, 23, 64), (21, 22, 64), (20, 21, 64), (19, 20, 64), (18, 19, 64), (17, 18, 64), (16, 17, 64), (15, 16, 64), (14, 15, 64), (13, 14, 64), (12, 13, 64), (11, 12, 64), (10, 11, 64), (9, 10, 64), (8, 9, 64), (7, 8, 64), (6, 7, 64), (5, 6, 64), (4, 5, 64), (3, 4, 64), (2, 3, 64), (1, 2, 64), (0, 1, 64), (32, 63, 65, 96), (63, 62, 66, 65), (62, 61, 67, 66), (61, 60, 68, 67), (60, 59, 69, 68), (59, 58, 70, 69), (58, 57, 71, 70), (57, 56, 72, 71), (56, 55, 73, 72), (55, 54, 74, 73), (54, 53, 75, 74), (53, 52, 76, 75), (52, 51, 77, 76), (51, 50, 78, 77), (50, 49, 79, 78), (49, 48, 80, 79), (48, 47, 81, 80), (47, 46, 82, 81), (46, 45, 83, 82), (45, 44, 84, 83), (44, 43, 85, 84), (43, 42, 86, 85), (42, 41, 87, 86), (41, 40, 88, 87), (40, 39, 89, 88), (39, 38, 90, 89), (38, 37, 91, 90), (37, 36, 92, 91), (36, 35, 93, 92), (35, 34, 94, 93), (34, 33, 95, 94), (33, 32, 96, 95), (95, 96, 97, 98), (94, 95, 98, 99), (93, 94, 99, 100), (92, 93, 100, 101), (91, 92, 101, 102), (90, 91, 102, 103), (89, 90, 103, 104), (88, 89, 104, 105), (87, 88, 105, 106), (86, 87, 106, 107), (85, 86, 107, 108), (84, 85, 108, 109), (83, 84, 109, 110), (82, 83, 110, 111), (81, 82, 111, 112), (80, 81, 112, 113), (79, 80, 113, 114), (78, 79, 114, 115), (77, 78, 115, 116), (76, 77, 116, 117), (75, 76, 117, 118), (74, 75, 118, 119), (73, 74, 119, 120), (72, 73, 120, 121), (71, 72, 121, 122), (70, 71, 122, 123), (69, 70, 123, 124), (68, 69, 124, 125), (67, 68, 125, 126), (66, 67, 126, 127), (65, 66, 127, 128), (96, 65, 128, 97), (97, 128, 129, 160), (128, 127, 130, 129), (127, 126, 131, 130), (126, 125, 132, 131), (125, 124, 133, 132), (124, 123, 134, 133), (123, 122, 135, 134), (122, 121, 136, 135), (121, 120, 137, 136), (120, 119, 138, 137), (119, 118, 139, 138), (118, 117, 140, 139), (117, 116, 141, 140), (116, 115, 142, 141), (115, 114, 143, 142), (114, 113, 144, 143), (113, 112, 145, 144), (112, 111, 146, 145), (111, 110, 147, 146), (110, 109, 148, 147), (109, 108, 149, 148), (108, 107, 150, 149), (107, 106, 151, 150), (106, 105, 152, 151), (105, 104, 153, 152), (104, 103, 154, 153), (103, 102, 155, 154), (102, 101, 156, 155), (101, 100, 157, 156), (100, 99, 158, 157), (99, 98, 159, 158), (98, 97, 160, 159), (159, 160, 161, 162), (158, 159, 162, 163), (157, 158, 163, 164), (156, 157, 164, 165), (155, 156, 165, 166), (154, 155, 166, 167), (153, 154, 167, 168), (152, 153, 168, 169), (151, 152, 169, 170), (150, 151, 170, 171), (149, 150, 171, 172), (148, 149, 172, 173), (147, 148, 173, 174), (146, 147, 174, 175), (145, 146, 175, 176), (144, 145, 176, 177), (143, 144, 177, 178), (142, 143, 178, 179), (141, 142, 179, 180), (140, 141, 180, 181), (139, 140, 181, 182), (138, 139, 182, 183), (137, 138, 183, 184), (136, 137, 184, 185), (135, 136, 185, 186), (134, 135, 186, 187), (133, 134, 187, 188), (132, 133, 188, 189), (131, 132, 189, 190), (130, 131, 190, 191), (129, 130, 191, 192), (160, 129, 192, 161), (161, 192, 193, 224), (192, 191, 194, 193), (191, 190, 195, 194), (190, 189, 196, 195), (189, 188, 197, 196), (188, 187, 198, 197), (187, 186, 199, 198), (186, 185, 200, 199), (185, 184, 201, 200), (184, 183, 202, 201), (183, 182, 203, 202), (182, 181, 204, 203), (181, 180, 205, 204), (180, 179, 206, 205), (179, 178, 207, 206), (178, 177, 208, 207), (177, 176, 209, 208), (176, 175, 210, 209), (175, 174, 211, 210), (174, 173, 212, 211), (173, 172, 213, 212), (172, 171, 214, 213), (171, 170, 215, 214), (170, 169, 216, 215), (169, 168, 217, 216), (168, 167, 218, 217), (167, 166, 219, 218), (166, 165, 220, 219), (165, 164, 221, 220), (164, 163, 222, 221), (163, 162, 223, 222), (162, 161, 224, 223), (223, 224, 225, 226), (222, 223, 226, 227), (221, 222, 227, 228), (220, 221, 228, 229), (219, 220, 229, 230), (218, 219, 230, 231), (217, 218, 231, 232), (216, 217, 232, 233), (215, 216, 233, 234), (214, 215, 234, 235), (213, 214, 235, 236), (212, 213, 236, 237), (211, 212, 237, 238), (210, 211, 238, 239), (209, 210, 239, 240), (208, 209, 240, 241), (207, 208, 241, 242), (206, 207, 242, 243), (205, 206, 243, 244), (204, 205, 244, 245), (203, 204, 245, 246), (202, 203, 246, 247), (201, 202, 247, 248), (200, 201, 248, 249), (199, 200, 249, 250), (198, 199, 250, 251), (197, 198, 251, 252), (196, 197, 252, 253), (195, 196, 253, 254), (194, 195, 254, 255), (193, 194, 255, 256), (224, 193, 256, 225), (225, 256, 289, 288), (256, 255, 258, 289), (255, 254, 259, 258), (254, 253, 260, 259), (253, 252, 261, 260), (252, 251, 262, 261), (251, 250, 263, 262), (250, 249, 264, 263), (249, 248, 265, 264), (248, 247, 266, 265), (247, 246, 267, 266), (246, 245, 268, 267), (245, 244, 269, 268), (244, 243, 270, 269), (243, 242, 271, 270), (242, 241, 272, 271), (241, 240, 273, 272), (240, 239, 274, 273), (239, 238, 275, 274), (238, 237, 276, 275), (237, 236, 277, 276), (236, 235, 278, 277), (235, 234, 279, 278), (234, 233, 280, 279), (233, 232, 281, 280), (232, 231, 282, 281), (231, 230, 283, 282), (230, 229, 284, 283), (229, 228, 285, 284), (228, 227, 286, 285), (227, 226, 287, 286), (226, 225, 288, 287), (257, 287, 288), (257, 286, 287), (257, 285, 286), (257, 284, 285), (257, 283, 284), (257, 282, 283), (257, 281, 282), (257, 280, 281), (257, 279, 280), (257, 278, 279), (257, 277, 278), (257, 276, 277), (257, 275, 276), (257, 274, 275), (257, 273, 274), (257, 272, 273), (257, 271, 272), (257, 270, 271), (257, 269, 270), (257, 268, 269), (257, 267, 268), (257, 266, 267), (257, 265, 266), (257, 264, 265), (257, 263, 264), (257, 262, 263), (257, 261, 262), (257, 260, 261), (257, 259, 260), (257, 258, 259), (257, 289, 258), (257, 288, 289), (290, 291, 292), (293, 294, 295), (296, 297, 298), (299, 300, 301), (302, 303, 304), (305, 306, 307), (308, 309, 310), (311, 312, 313), (314, 315, 316), (317, 318, 319), (320, 321, 322), (323, 324, 325), (326, 327, 328), (329, 330, 331), (332, 333, 334), (335, 336, 337), (338, 339, 340), (341, 342, 343), (344, 345, 346), (347, 348, 349), (350, 351, 352), (353, 354, 355), (356, 357, 358), (359, 360, 361), (362, 363, 364), (365, 366, 367), (368, 369, 370), (371, 372, 373), (374, 375, 376), (377, 378, 379), (380, 381, 382), (383, 384, 385), (290, 293, 295, 291), (292, 291, 388, 387), (290, 292, 384, 383), (294, 293, 296, 298), (295, 294, 392, 391), (297, 296, 299, 301), (298, 297, 396, 395), (299, 302, 304, 300), (301, 300, 400, 399), (302, 305, 307, 303), (303, 404, 403, 304), (306, 305, 308, 310), (306, 408, 407, 307), (308, 311, 313, 309), (309, 412, 411, 310), (312, 311, 314, 316), (312, 416, 415, 313), (314, 317, 319, 315), (315, 420, 419, 316), (317, 320, 322, 318), (318, 424, 423, 319), (320, 323, 325, 321), (321, 428, 427, 322), (323, 326, 328, 324), (325, 324, 432, 431), (326, 329, 331, 327), (328, 327, 436, 435), (330, 329, 332, 334), (330, 440, 439, 331), (332, 335, 337, 333), (333, 444, 443, 334), (335, 338, 340, 336), (336, 448, 447, 337), (338, 341, 343, 339), (339, 452, 451, 340), (341, 344, 346, 342), (342, 456, 455, 343), (344, 347, 349, 345), (345, 460, 459, 346), (347, 350, 352, 348), (348, 464, 463, 349), (350, 353, 355, 351), (351, 468, 467, 352), (353, 356, 358, 354), (354, 472, 471, 355), (356, 359, 361, 357), (357, 476, 475, 358), (359, 362, 364, 360), (360, 480, 479, 361), (362, 365, 367, 363), (363, 484, 483, 364), (365, 368, 370, 366), (367, 366, 488, 487), (368, 371, 373, 369), (369, 492, 491, 370), (371, 374, 376, 372), (372, 496, 495, 373), (374, 377, 379, 375), (375, 500, 499, 376), (377, 380, 382, 378), (378, 504, 503, 379), (380, 383, 385, 381), (381, 508, 507, 382), (384, 510, 513, 385), (290, 514, 293), (383, 514, 290), (296, 293, 514), (299, 296, 514), (302, 299, 514), (302, 514, 305), (308, 305, 514), (308, 514, 311), (314, 311, 514), (314, 514, 317), (320, 317, 514), (320, 514, 323), (323, 514, 326), (326, 514, 329), (332, 329, 514), (335, 332, 514), (335, 514, 338), (341, 338, 514), (344, 341, 514), (344, 514, 347), (347, 514, 350), (350, 514, 353), (356, 353, 514), (356, 514, 359), (359, 514, 362), (362, 514, 365), (368, 365, 514), (371, 368, 514), (371, 514, 374), (374, 514, 377), (377, 514, 380), (383, 380, 514), (291, 295, 391, 388), (292, 387, 510, 384), (294, 298, 395, 392), (297, 301, 399, 396), (300, 304, 403, 400), (303, 307, 407, 404), (306, 310, 411, 408), (309, 313, 415, 412), (312, 316, 419, 416), (315, 319, 423, 420), (318, 322, 427, 424), (321, 325, 431, 428), (324, 328, 435, 432), (327, 331, 439, 436), (330, 334, 443, 440), (333, 337, 447, 444), (336, 340, 451, 448), (339, 343, 455, 452), (342, 346, 459, 456), (345, 349, 463, 460), (348, 352, 467, 464), (351, 355, 471, 468), (354, 358, 475, 472), (357, 361, 479, 476), (360, 364, 483, 480), (363, 367, 487, 484), (366, 370, 491, 488), (369, 373, 495, 492), (372, 376, 499, 496), (375, 379, 503, 500), (378, 382, 507, 504), (381, 385, 513, 508), (386, 515, 516, 389), (515, 387, 388, 516), (390, 517, 518, 393), (517, 391, 392, 518), (394, 519, 520, 397), (519, 395, 396, 520), (398, 521, 522, 401), (521, 399, 400, 522), (402, 523, 524, 405), (523, 403, 404, 524), (406, 525, 526, 409), (525, 407, 408, 526), (410, 527, 528, 413), (527, 411, 412, 528), (414, 529, 530, 417), (529, 415, 416, 530), (418, 531, 532, 421), (531, 419, 420, 532), (422, 533, 534, 425), (533, 423, 424, 534), (426, 535, 536, 429), (535, 427, 428, 536), (430, 537, 538, 433), (537, 431, 432, 538), (434, 539, 540, 437), (539, 435, 436, 540), (438, 541, 542, 441), (541, 439, 440, 542), (442, 543, 544, 445), (543, 443, 444, 544), (446, 545, 546, 449), (545, 447, 448, 546), (450, 547, 548, 453), (547, 451, 452, 548), (454, 549, 550, 457), (549, 455, 456, 550), (458, 551, 552, 461), (551, 459, 460, 552), (462, 553, 554, 465), (553, 463, 464, 554), (466, 555, 556, 469), (555, 467, 468, 556), (470, 557, 558, 473), (557, 471, 472, 558), (474, 559, 560, 477), (559, 475, 476, 560), (478, 561, 562, 481), (561, 479, 480, 562), (482, 563, 564, 485), (563, 483, 484, 564), (486, 565, 566, 489), (565, 487, 488, 566), (490, 567, 568, 493), (567, 491, 492, 568), (494, 569, 570, 497), (569, 495, 496, 570), (498, 571, 572, 501), (571, 499, 500, 572), (502, 573, 574, 505), (573, 503, 504, 574), (506, 575, 576, 509), (575, 507, 508, 576), (510, 577, 578, 513), (577, 511, 512, 578), (511, 577, 515, 386), (577, 510, 387, 515), (391, 517, 516, 388), (517, 390, 389, 516), (393, 518, 519, 394), (518, 392, 395, 519), (399, 521, 520, 396), (521, 398, 397, 520), (403, 523, 522, 400), (523, 402, 401, 522), (407, 525, 524, 404), (525, 406, 405, 524), (411, 527, 526, 408), (527, 410, 409, 526), (415, 529, 528, 412), (529, 414, 413, 528), (419, 531, 530, 416), (531, 418, 417, 530), (423, 533, 532, 420), (533, 422, 421, 532), (427, 535, 534, 424), (535, 426, 425, 534), (431, 537, 536, 428), (537, 430, 429, 536), (435, 539, 538, 432), (539, 434, 433, 538), (439, 541, 540, 436), (541, 438, 437, 540), (443, 543, 542, 440), (543, 442, 441, 542), (447, 545, 544, 444), (545, 446, 445, 544), (451, 547, 546, 448), (547, 450, 449, 546), (455, 549, 548, 452), (549, 454, 453, 548), (459, 551, 550, 456), (551, 458, 457, 550), (463, 553, 552, 460), (553, 462, 461, 552), (467, 555, 554, 464), (555, 466, 465, 554), (471, 557, 556, 468), (557, 470, 469, 556), (475, 559, 558, 472), (559, 474, 473, 558), (479, 561, 560, 476), (561, 478, 477, 560), (483, 563, 562, 480), (563, 482, 481, 562), (487, 565, 564, 484), (565, 486, 485, 564), (491, 567, 566, 488), (567, 490, 489, 566), (495, 569, 568, 492), (569, 494, 493, 568), (499, 571, 570, 496), (571, 498, 497, 570), (503, 573, 572, 500), (573, 502, 501, 572), (507, 575, 574, 504), (575, 506, 505, 574), (513, 578, 576, 508), (578, 512, 509, 576), (509, 512, 579, 581), (505, 506, 582, 583), (501, 502, 584, 585), (497, 498, 586, 587), (493, 494, 588, 589), (489, 490, 590, 591), (485, 486, 592, 593), (481, 482, 594, 595), (477, 478, 596, 597), (473, 474, 598, 599), (469, 470, 600, 601), (465, 466, 602, 603), (461, 462, 604, 605), (457, 458, 606, 607), (453, 454, 608, 609), (449, 450, 610, 611), (445, 446, 612, 613), (441, 442, 614, 615), (437, 438, 616, 617), (433, 434, 618, 619), (429, 430, 620, 621), (425, 426, 622, 623), (421, 422, 624, 625), (417, 418, 626, 627), (413, 414, 628, 629), (409, 410, 630, 631), (405, 406, 632, 633), (401, 402, 634, 635), (397, 398, 636, 637), (393, 394, 638, 639), (389, 390, 640, 641), (511, 386, 642, 580), (512, 511, 580, 579), (506, 509, 581, 582), (502, 505, 583, 584), (498, 501, 585, 586), (494, 497, 587, 588), (490, 493, 589, 590), (486, 489, 591, 592), (482, 485, 593, 594), (478, 481, 595, 596), (474, 477, 597, 598), (470, 473, 599, 600), (466, 469, 601, 602), (462, 465, 603, 604), (458, 461, 605, 606), (454, 457, 607, 608), (450, 453, 609, 610), (446, 449, 611, 612), (442, 445, 613, 614), (438, 441, 615, 616), (434, 437, 617, 618), (430, 433, 619, 620), (426, 429, 621, 622), (422, 425, 623, 624), (418, 421, 625, 626), (414, 417, 627, 628), (410, 413, 629, 630), (406, 409, 631, 632), (402, 405, 633, 634), (398, 401, 635, 636), (394, 397, 637, 638), (390, 393, 639, 640), (386, 389, 641, 642), (642, 641, 740, 739), (640, 639, 742, 741), (638, 637, 744, 743), (636, 635, 746, 745), (634, 633, 748, 747), (632, 631, 750, 749), (630, 629, 752, 751), (628, 627, 754, 753), (626, 625, 756, 755), (624, 623, 758, 757), (622, 621, 760, 759), (620, 619, 762, 761), (618, 617, 764, 763), (616, 615, 766, 765), (614, 613, 768, 767), (612, 611, 770, 769), (610, 609, 772, 771), (608, 607, 774, 773), (606, 605, 776, 775), (604, 603, 778, 777), (602, 601, 780, 779), (600, 599, 782, 781), (598, 597, 784, 783), (596, 595, 786, 785), (594, 593, 788, 787), (592, 591, 790, 789), (590, 589, 792, 791), (588, 587, 794, 793), (586, 585, 796, 795), (584, 583, 798, 797), (582, 581, 800, 799), (579, 580, 801, 802), (580, 642, 739, 801), (641, 640, 741, 740), (639, 638, 743, 742), (637, 636, 745, 744), (635, 634, 747, 746), (633, 632, 749, 748), (631, 630, 751, 750), (629, 628, 753, 752), (627, 626, 755, 754), (625, 624, 757, 756), (623, 622, 759, 758), (621, 620, 761, 760), (619, 618, 763, 762), (617, 616, 765, 764), (615, 614, 767, 766), (613, 612, 769, 768), (611, 610, 771, 770), (609, 608, 773, 772), (607, 606, 775, 774), (605, 604, 777, 776), (603, 602, 779, 778), (601, 600, 781, 780), (599, 598, 783, 782), (597, 596, 785, 784), (595, 594, 787, 786), (593, 592, 789, 788), (591, 590, 791, 790), (589, 588, 793, 792), (587, 586, 795, 794), (585, 584, 797, 796), (583, 582, 799, 798), (581, 579, 802, 800), (643, 644, 645), (646, 647, 648), (649, 650, 651), (652, 653, 654), (655, 656, 657), (658, 659, 660), (661, 662, 663), (664, 665, 666), (667, 668, 669), (670, 671, 672), (673, 674, 675), (676, 677, 678), (679, 680, 681), (682, 683, 684), (685, 686, 687), (688, 689, 690), (691, 692, 693), (694, 695, 696), (697, 698, 699), (700, 701, 702), (703, 704, 705), (706, 707, 708), (709, 710, 711), (712, 713, 714), (715, 716, 717), (718, 719, 720), (721, 722, 723), (724, 725, 726), (727, 728, 729), (730, 731, 732), (733, 734, 735), (736, 737, 738), (644, 643, 738, 737), (645, 644, 739, 740), (646, 643, 645, 647), (647, 741, 742, 648), (646, 648, 650, 649), (651, 650, 743, 744), (651, 653, 652, 649), (653, 745, 746, 654), (654, 656, 655, 652), (656, 747, 748, 657), (655, 657, 659, 658), (659, 749, 750, 660), (658, 660, 662, 661), (663, 662, 751, 752), (663, 665, 664, 661), (666, 665, 753, 754), (666, 668, 667, 664), (668, 755, 756, 669), (667, 669, 671, 670), (672, 671, 757, 758), (672, 674, 673, 670), (674, 759, 760, 675), (673, 675, 677, 676), (677, 761, 762, 678), (676, 678, 680, 679), (680, 763, 764, 681), (679, 681, 683, 682), (683, 765, 766, 684), (682, 684, 686, 685), (686, 767, 768, 687), (685, 687, 689, 688), (689, 769, 770, 690), (690, 692, 691, 688), (692, 771, 772, 693), (693, 695, 694, 691), (695, 773, 774, 696), (696, 698, 697, 694), (698, 775, 776, 699), (699, 701, 700, 697), (701, 777, 778, 702), (700, 702, 704, 703), (704, 779, 780, 705), (703, 705, 707, 706), (707, 781, 782, 708), (706, 708, 710, 709), (711, 710, 783, 784), (711, 713, 712, 709), (713, 785, 786, 714), (712, 714, 716, 715), (716, 787, 788, 717), (715, 717, 719, 718), (719, 789, 790, 720), (718, 720, 722, 721), (722, 791, 792, 723), (721, 723, 725, 724), (725, 793, 794, 726), (724, 726, 728, 727), (728, 795, 796, 729), (727, 729, 731, 730), (731, 797, 798, 732), (730, 732, 734, 733), (734, 799, 800, 735), (733, 735, 736, 738), (736, 802, 801, 737), (738, 643, 803), (803, 643, 646), (649, 803, 646), (649, 652, 803), (655, 803, 652), (655, 658, 803), (658, 661, 803), (661, 664, 803), (667, 803, 664), (667, 670, 803), (670, 673, 803), (676, 803, 673), (676, 679, 803), (682, 803, 679), (685, 803, 682), (685, 688, 803), (691, 803, 688), (694, 803, 691), (694, 697, 803), (700, 803, 697), (703, 803, 700), (703, 706, 803), (706, 709, 803), (712, 803, 709), (715, 803, 712), (718, 803, 715), (718, 721, 803), (721, 724, 803), (727, 803, 724), (727, 730, 803), (733, 803, 730), (738, 803, 733), (644, 737, 801, 739), (645, 740, 741, 647), (648, 742, 743, 650), (651, 744, 745, 653), (654, 746, 747, 656), (657, 748, 749, 659), (660, 750, 751, 662), (663, 752, 753, 665), (666, 754, 755, 668), (669, 756, 757, 671), (672, 758, 759, 674), (675, 760, 761, 677), (678, 762, 763, 680), (681, 764, 765, 683), (684, 766, 767, 686), (687, 768, 769, 689), (690, 770, 771, 692), (693, 772, 773, 695), (696, 774, 775, 698), (699, 776, 777, 701), (702, 778, 779, 704), (705, 780, 781, 707), (708, 782, 783, 710), (711, 784, 785, 713), (714, 786, 787, 716), (717, 788, 789, 719), (720, 790, 791, 722), (723, 792, 793, 725), (726, 794, 795, 728), (729, 796, 797, 731), (732, 798, 799, 734), (735, 800, 802, 736)])
me_cylinder_002.materials.append(mat_basic_wood)
me_cylinder_002.use_remesh_preserve_volume = False
me_cylinder_002.use_remesh_preserve_attributes = False
me_cylinder_002.use_mirror_vertex_groups = False
me_cylinder_002.update()
me_cylinder_001 = bpy.data.meshes.new('Cylinder.001')
me_cylinder_001.from_pydata([(0.7368, 11.57, -3.941), (1.093, 11.57, -3.934), (1.418, 11.57, -3.79), (1.665, 11.57, -3.533), (1.794, 11.57, -3.201), (1.786, 11.57, -2.846), (1.642, 11.57, -2.52), (1.385, 11.57, -2.274), (1.054, 11.57, -2.145), (0.6977, 11.57, -2.152), (0.3719, 11.57, -2.296), (0.1258, 11.57, -2.553), (-0.003202, 11.57, -2.885), (0.004563, 11.57, -3.24), (0.1479, 11.57, -3.566), (0.405, 11.57, -3.812), (0.7426, 12.09, -3.908), (1.098, 12.08, -3.901), (1.424, 12.05, -3.759), (1.67, 12.01, -3.505), (1.798, 11.97, -3.176), (1.79, 11.92, -2.823), (1.646, 11.88, -2.5), (1.389, 11.86, -2.255), (1.057, 11.85, -2.127), (0.701, 11.86, -2.134), (0.3755, 11.88, -2.276), (0.1298, 11.92, -2.53), (0.001316, 11.97, -2.859), (0.009599, 12.01, -3.212), (0.1534, 12.05, -3.535), (0.4108, 12.08, -3.78), (0.7602, 12.59, -3.809), (1.116, 12.58, -3.803), (1.44, 12.52, -3.667), (1.685, 12.45, -3.419), (1.812, 12.36, -3.099), (1.802, 12.27, -2.755), (1.657, 12.19, -2.439), (1.398, 12.14, -2.2), (1.066, 12.12, -2.073), (0.7107, 12.14, -2.079), (0.3861, 12.19, -2.215), (0.1417, 12.27, -2.463), (0.01479, 12.36, -2.783), (0.02462, 12.45, -3.127), (0.1697, 12.52, -3.443), (0.428, 12.58, -3.682), (0.789, 13.08, -3.645), (1.144, 13.06, -3.642), (1.467, 12.98, -3.514), (1.709, 12.87, -3.279), (1.834, 12.73, -2.973), (1.821, 12.6, -2.644), (1.674, 12.49, -2.34), (1.414, 12.41, -2.109), (1.082, 12.39, -1.985), (0.7268, 12.41, -1.988), (0.4036, 12.49, -2.116), (0.1614, 12.6, -2.351), (0.03699, 12.73, -2.657), (0.04937, 12.87, -2.986), (0.1966, 12.98, -3.29), (0.4564, 13.06, -3.521), (0.8287, 13.55, -3.42), (1.183, 13.51, -3.421), (1.504, 13.41, -3.304), (1.743, 13.27, -3.086), (1.864, 13.09, -2.8), (1.848, 12.92, -2.49), (1.698, 12.77, -2.204), (1.436, 12.67, -1.984), (1.103, 12.63, -1.864), (0.7489, 12.67, -1.862), (0.4277, 12.77, -1.98), (0.1884, 12.92, -2.198), (0.06754, 13.09, -2.483), (0.08343, 13.27, -2.793), (0.2337, 13.41, -3.08), (0.4954, 13.51, -3.3), (0.8786, 13.98, -3.137), (1.232, 13.93, -3.143), (1.551, 13.81, -3.04), (1.786, 13.63, -2.843), (1.903, 13.42, -2.583), (1.882, 13.21, -2.298), (1.728, 13.03, -2.032), (1.464, 12.91, -1.826), (1.13, 12.87, -1.711), (0.7766, 12.91, -1.705), (0.4579, 13.03, -1.808), (0.2224, 13.21, -2.005), (0.1059, 13.42, -2.266), (0.1262, 13.63, -2.551), (0.2802, 13.81, -2.816), (0.5444, 13.93, -3.022), (0.9378, 14.37, -2.801), (1.29, 14.32, -2.813), (1.606, 14.18, -2.727), (1.837, 13.97, -2.555), (1.948, 13.72, -2.324), (1.923, 13.47, -2.069), (1.764, 13.26, -1.829), (1.497, 13.12, -1.64), (1.162, 13.08, -1.531), (0.8095, 13.12, -1.518), (0.4938, 13.26, -1.605), (0.2627, 13.47, -1.776), (0.1515, 13.72, -2.007), (0.177, 13.97, -2.263), (0.3354, 14.18, -2.503), (0.6026, 14.32, -2.692), (1.005, 14.71, -2.418), (1.356, 14.65, -2.437), (1.669, 14.49, -2.37), (1.895, 14.26, -2.227), (2.0, 13.98, -2.03), (1.969, 13.71, -1.808), (1.805, 13.47, -1.597), (1.535, 13.31, -1.427), (1.198, 13.26, -1.324), (0.8471, 13.31, -1.305), (0.5347, 13.47, -1.373), (0.3087, 13.71, -1.516), (0.2034, 13.98, -1.713), (0.2349, 14.26, -1.934), (0.3983, 14.49, -2.146), (0.6689, 14.65, -2.316), (1.08, 14.99, -1.995), (1.43, 14.93, -2.021), (1.738, 14.76, -1.975), (1.959, 14.51, -1.864), (2.058, 14.2, -1.704), (2.019, 13.9, -1.52), (1.85, 13.65, -1.34), (1.576, 13.47, -1.191), (1.238, 13.41, -1.097), (0.8886, 13.47, -1.07), (0.5799, 13.65, -1.116), (0.3595, 13.9, -1.227), (0.2608, 14.2, -1.387), (0.2989, 14.51, -1.571), (0.4679, 14.76, -1.751), (0.7422, 14.93, -1.9), (1.161, 15.22, -1.538), (1.509, 15.16, -1.573), (1.814, 14.98, -1.549), (2.028, 14.7, -1.472), (2.12, 14.38, -1.353), (2.074, 14.06, -1.209), (1.899, 13.78, -1.063), (1.621, 13.6, -0.9374), (1.282, 13.54, -0.8506), (0.9334, 13.6, -0.8161), (0.6288, 13.78, -0.8393), (0.4143, 14.06, -0.9165), (0.3228, 14.38, -1.036), (0.3679, 14.7, -1.18), (0.543, 14.98, -1.325), (0.8213, 15.16, -1.451), (1.246, 15.39, -1.056), (1.592, 15.32, -1.099), (1.893, 15.13, -1.1), (2.101, 14.84, -1.059), (2.185, 14.51, -0.9819), (2.132, 14.17, -0.8808), (1.951, 13.88, -0.771), (1.668, 13.69, -0.6693), (1.328, 13.63, -0.5909), (0.9806, 13.69, -0.548), (0.6803, 13.88, -0.547), (0.4722, 14.17, -0.5881), (0.3882, 14.51, -0.665), (0.4409, 14.84, -0.7661), (0.6223, 15.13, -0.8759), (0.9049, 15.32, -0.9776), (1.334, 15.49, -0.5565), (1.679, 15.42, -0.6082), (1.975, 15.22, -0.6342), (2.176, 14.93, -0.6305), (2.253, 14.59, -0.5977), (2.192, 14.24, -0.5407), (2.004, 13.95, -0.4684), (1.717, 13.75, -0.3916), (1.375, 13.68, -0.322), (1.03, 13.75, -0.2703), (0.7337, 13.95, -0.2443), (0.5322, 14.24, -0.248), (0.4559, 14.59, -0.2809), (0.5164, 14.93, -0.3378), (0.7044, 15.22, -0.4102), (0.9914, 15.42, -0.487), (1.423, 15.52, -0.04839), (1.767, 15.45, -0.109), (2.058, 15.26, -0.1604), (2.253, 14.96, -0.1947), (2.322, 14.61, -0.2068), (2.253, 14.26, -0.1947), (2.058, 13.97, -0.1604), (1.767, 13.77, -0.109), (1.423, 13.7, -0.04839), (1.079, 13.77, 0.01223), (0.788, 13.97, 0.06362), (0.5932, 14.26, 0.09796), (0.5248, 14.61, 0.11), (0.5932, 14.96, 0.09796), (0.788, 15.26, 0.06362), (1.079, 15.45, 0.01223), (1.513, 15.49, 0.4597), (1.855, 15.42, 0.3902), (2.142, 15.22, 0.3134), (2.33, 14.93, 0.241), (2.391, 14.59, 0.1841), (2.314, 14.24, 0.1513), (2.113, 13.95, 0.1476), (1.817, 13.75, 0.1735), (1.471, 13.68, 0.2252), (1.129, 13.75, 0.2948), (0.8423, 13.95, 0.3716), (0.6542, 14.24, 0.444), (0.5938, 14.59, 0.5009), (0.67, 14.93, 0.5337), (0.8715, 15.22, 0.5374), (1.167, 15.42, 0.5114), (1.601, 15.39, 0.9592), (1.942, 15.32, 0.8809), (2.224, 15.13, 0.7791), (2.406, 14.84, 0.6693), (2.458, 14.51, 0.5683), (2.374, 14.17, 0.4913), (2.166, 13.88, 0.4502), (1.866, 13.69, 0.4512), (1.519, 13.63, 0.4941), (1.178, 13.69, 0.5725), (0.8956, 13.88, 0.6743), (0.7142, 14.17, 0.784), (0.6615, 14.51, 0.8851), (0.7456, 14.84, 0.962), (0.9536, 15.13, 1.003), (1.254, 15.32, 1.002), (1.686, 15.22, 1.441), (2.025, 15.16, 1.355), (2.303, 14.98, 1.229), (2.478, 14.7, 1.083), (2.524, 14.38, 0.9392), (2.432, 14.06, 0.8197), (2.218, 13.78, 0.7425), (1.913, 13.6, 0.7193), (1.565, 13.54, 0.7538), (1.225, 13.6, 0.8406), (0.9472, 13.78, 0.9665), (0.7721, 14.06, 1.112), (0.7269, 14.38, 1.256), (0.8185, 14.7, 1.376), (1.033, 14.98, 1.453), (1.337, 15.16, 1.476), (1.766, 14.99, 1.898), (2.104, 14.93, 1.803), (2.378, 14.76, 1.655), (2.548, 14.51, 1.474), (2.586, 14.2, 1.29), (2.487, 13.9, 1.131), (2.266, 13.65, 1.019), (1.958, 13.47, 0.9733), (1.608, 13.41, 0.9997), (1.27, 13.47, 1.095), (0.996, 13.65, 1.243), (0.8269, 13.9, 1.423), (0.7888, 14.2, 1.607), (0.8875, 14.51, 1.767), (1.108, 14.76, 1.879), (1.417, 14.93, 1.925), (1.841, 14.71, 2.322), (2.178, 14.65, 2.219), (2.448, 14.49, 2.049), (2.612, 14.26, 1.838), (2.643, 13.98, 1.616), (2.538, 13.71, 1.419), (2.312, 13.47, 1.276), (1.999, 13.31, 1.209), (1.648, 13.26, 1.228), (1.312, 13.31, 1.33), (1.041, 13.47, 1.5), (0.8778, 13.71, 1.712), (0.8463, 13.98, 1.933), (0.9516, 14.26, 2.13), (1.178, 14.49, 2.273), (1.49, 14.65, 2.34), (1.909, 14.37, 2.704), (2.244, 14.32, 2.595), (2.511, 14.18, 2.406), (2.669, 13.97, 2.166), (2.695, 13.72, 1.911), (2.584, 13.47, 1.68), (2.353, 13.26, 1.508), (2.037, 13.12, 1.422), (1.685, 13.08, 1.434), (1.349, 13.12, 1.543), (1.082, 13.26, 1.732), (0.9237, 13.47, 1.972), (0.8982, 13.72, 2.228), (1.009, 13.97, 2.459), (1.241, 14.18, 2.63), (1.556, 14.32, 2.717), (1.968, 13.98, 3.04), (2.302, 13.93, 2.925), (2.566, 13.81, 2.719), (2.72, 13.63, 2.454), (2.741, 13.42, 2.169), (2.624, 13.21, 1.908), (2.389, 13.03, 1.711), (2.07, 12.91, 1.608), (1.716, 12.87, 1.615), (1.382, 12.91, 1.73), (1.118, 13.03, 1.935), (0.964, 13.21, 2.201), (0.9437, 13.42, 2.486), (1.06, 13.63, 2.746), (1.296, 13.81, 2.943), (1.614, 13.93, 3.046), (2.018, 13.55, 3.323), (2.351, 13.51, 3.203), (2.613, 13.41, 2.983), (2.763, 13.27, 2.696), (2.779, 13.09, 2.387), (2.658, 12.92, 2.101), (2.419, 12.77, 1.883), (2.098, 12.67, 1.766), (1.743, 12.63, 1.767), (1.41, 12.67, 1.887), (1.148, 12.77, 2.107), (0.998, 12.92, 2.394), (0.9821, 13.09, 2.703), (1.103, 13.27, 2.989), (1.342, 13.41, 3.207), (1.663, 13.51, 3.324), (2.057, 13.08, 3.548), (2.39, 13.06, 3.424), (2.65, 12.98, 3.193), (2.797, 12.87, 2.89), (2.809, 12.73, 2.56), (2.685, 12.6, 2.254), (2.443, 12.49, 2.019), (2.12, 12.41, 1.891), (1.765, 12.39, 1.888), (1.432, 12.41, 2.012), (1.172, 12.49, 2.243), (1.025, 12.6, 2.547), (1.013, 12.73, 2.877), (1.137, 12.87, 3.182), (1.379, 12.98, 3.417), (1.702, 13.06, 3.546), (2.086, 12.59, 3.712), (2.418, 12.58, 3.585), (2.677, 12.52, 3.346), (2.822, 12.45, 3.03), (2.832, 12.36, 2.686), (2.705, 12.27, 2.366), (2.46, 12.19, 2.119), (2.136, 12.14, 1.982), (1.78, 12.12, 1.976), (1.448, 12.14, 2.103), (1.19, 12.19, 2.343), (1.045, 12.27, 2.658), (1.035, 12.36, 3.003), (1.162, 12.45, 3.323), (1.406, 12.52, 3.57), (1.731, 12.58, 3.707), (2.104, 12.09, 3.811), (2.436, 12.08, 3.683), (2.693, 12.05, 3.438), (2.837, 12.01, 3.115), (2.845, 11.97, 2.762), (2.717, 11.92, 2.433), (2.471, 11.88, 2.179), (2.145, 11.86, 2.037), (1.79, 11.85, 2.03), (1.458, 11.86, 2.158), (1.2, 11.88, 2.403), (1.057, 11.92, 2.726), (1.048, 11.97, 3.079), (1.177, 12.01, 3.408), (1.423, 12.05, 3.662), (1.748, 12.08, 3.804), (2.11, 11.57, 3.845), (2.441, 11.57, 3.716), (2.698, 11.57, 3.469), (2.842, 11.57, 3.144), (2.85, 11.57, 2.788), (2.721, 11.57, 2.456), (2.474, 11.57, 2.199), (2.149, 11.57, 2.056), (1.793, 11.57, 2.048), (1.461, 11.57, 2.177), (1.204, 11.57, 2.423), (1.061, 11.57, 2.749), (1.053, 11.57, 3.105), (1.182, 11.57, 3.436), (1.428, 11.57, 3.693), (1.754, 11.57, 3.837), (2.104, 11.05, 3.811), (2.436, 11.06, 3.683), (2.693, 11.09, 3.438), (2.837, 11.13, 3.115), (2.845, 11.17, 2.762), (2.717, 11.22, 2.433), (2.471, 11.26, 2.179), (2.145, 11.28, 2.037), (1.79, 11.29, 2.03), (1.458, 11.28, 2.158), (1.2, 11.26, 2.403), (1.057, 11.22, 2.726), (1.048, 11.17, 3.079), (1.177, 11.13, 3.408), (1.423, 11.09, 3.662), (1.748, 11.06, 3.804), (2.086, 10.55, 3.712), (2.418, 10.57, 3.585), (2.677, 10.62, 3.346), (2.822, 10.69, 3.03), (2.832, 10.78, 2.686), (2.705, 10.87, 2.366), (2.46, 10.95, 2.119), (2.136, 11.0, 1.982), (1.78, 11.02, 1.976), (1.448, 11.0, 2.103), (1.19, 10.95, 2.343), (1.045, 10.87, 2.658), (1.035, 10.78, 3.003), (1.162, 10.69, 3.323), (1.406, 10.62, 3.57), (1.731, 10.57, 3.707), (2.057, 10.06, 3.548), (2.39, 10.08, 3.424), (2.65, 10.16, 3.193), (2.797, 10.27, 2.89), (2.809, 10.41, 2.56), (2.685, 10.54, 2.254), (2.443, 10.65, 2.019), (2.12, 10.73, 1.891), (1.765, 10.76, 1.888), (1.432, 10.73, 2.012), (1.172, 10.65, 2.243), (1.025, 10.54, 2.547), (1.013, 10.41, 2.877), (1.137, 10.27, 3.182), (1.379, 10.16, 3.417), (1.702, 10.08, 3.546), (2.018, 9.594, 3.323), (2.351, 9.629, 3.203), (2.613, 9.728, 2.983), (2.763, 9.875, 2.696), (2.779, 10.05, 2.387), (2.658, 10.22, 2.101), (2.419, 10.37, 1.883), (2.098, 10.47, 1.766), (1.743, 10.51, 1.767), (1.41, 10.47, 1.887), (1.148, 10.37, 2.107), (0.998, 10.22, 2.394), (0.9821, 10.05, 2.703), (1.103, 9.875, 2.989), (1.342, 9.728, 3.207), (1.663, 9.629, 3.324), (1.968, 9.164, 3.04), (2.302, 9.206, 2.925), (2.566, 9.327, 2.719), (2.72, 9.507, 2.454), (2.741, 9.719, 2.169), (2.624, 9.932, 1.908), (2.389, 10.11, 1.711), (2.07, 10.23, 1.608), (1.716, 10.27, 1.615), (1.382, 10.23, 1.73), (1.118, 10.11, 1.935), (0.964, 9.932, 2.201), (0.9437, 9.719, 2.486), (1.06, 9.507, 2.746), (1.296, 9.327, 2.943), (1.614, 9.206, 3.046), (1.909, 8.775, 2.704), (2.244, 8.824, 2.595), (2.511, 8.964, 2.406), (2.669, 9.173, 2.166), (2.695, 9.42, 1.911), (2.584, 9.667, 1.68), (2.353, 9.876, 1.508), (2.037, 10.02, 1.422), (1.685, 10.07, 1.434), (1.349, 10.02, 1.543), (1.082, 9.876, 1.732), (0.9237, 9.667, 1.972), (0.8982, 9.42, 2.228), (1.009, 9.173, 2.459), (1.241, 8.964, 2.63), (1.556, 8.824, 2.717), (1.841, 8.434, 2.322), (2.178, 8.489, 2.219), (2.448, 8.646, 2.049), (2.612, 8.881, 1.838), (2.643, 9.158, 1.616), (2.538, 9.435, 1.419), (2.312, 9.67, 1.276), (1.999, 9.827, 1.209), (1.648, 9.882, 1.228), (1.312, 9.827, 1.33), (1.041, 9.67, 1.5), (0.8778, 9.435, 1.712), (0.8463, 9.158, 1.933), (0.9516, 8.881, 2.13), (1.178, 8.646, 2.273), (1.49, 8.489, 2.34), (1.766, 8.147, 1.898), (2.104, 8.207, 1.803), (2.378, 8.378, 1.655), (2.548, 8.635, 1.474), (2.586, 8.937, 1.29), (2.487, 9.239, 1.131), (2.266, 9.496, 1.019), (1.958, 9.667, 0.9733), (1.608, 9.727, 0.9997), (1.27, 9.667, 1.095), (0.996, 9.496, 1.243), (0.8269, 9.239, 1.423), (0.7888, 8.937, 1.607), (0.8875, 8.635, 1.767), (1.108, 8.378, 1.879), (1.417, 8.207, 1.925), (1.686, 7.918, 1.441), (2.025, 7.982, 1.355), (2.303, 8.165, 1.229), (2.478, 8.439, 1.083), (2.524, 8.761, 0.9392), (2.432, 9.084, 0.8197), (2.218, 9.357, 0.7425), (1.913, 9.54, 0.7193), (1.565, 9.604, 0.7538), (1.225, 9.54, 0.8406), (0.9472, 9.357, 0.9665), (0.7721, 9.084, 1.112), (0.7269, 8.761, 1.256), (0.8185, 8.439, 1.376), (1.033, 8.165, 1.453), (1.337, 7.982, 1.476), (1.601, 7.752, 0.9592), (1.942, 7.819, 0.8809), (2.224, 8.01, 0.7791), (2.406, 8.296, 0.6693), (2.458, 8.633, 0.5683), (2.374, 8.97, 0.4913), (2.166, 9.256, 0.4502), (1.866, 9.447, 0.4512), (1.519, 9.514, 0.4941), (1.178, 9.447, 0.5725), (0.8956, 9.256, 0.6743), (0.7142, 8.97, 0.784), (0.6615, 8.633, 0.8851), (0.7456, 8.296, 0.962), (0.9536, 8.01, 1.003), (1.254, 7.819, 1.002), (1.513, 7.651, 0.4597), (1.855, 7.72, 0.3902), (2.142, 7.916, 0.3134), (2.33, 8.21, 0.241), (2.391, 8.556, 0.1841), (2.314, 8.902, 0.1513), (2.113, 9.195, 0.1476), (1.817, 9.391, 0.1735), (1.471, 9.46, 0.2252), (1.129, 9.391, 0.2948), (0.8423, 9.195, 0.3716), (0.6542, 8.902, 0.444), (0.5937, 8.556, 0.5009), (0.67, 8.21, 0.5337), (0.8715, 7.916, 0.5374), (1.167, 7.72, 0.5114), (1.423, 7.617, -0.04839), (1.767, 7.687, -0.109), (2.058, 7.885, -0.1604), (2.253, 8.181, -0.1947), (2.322, 8.53, -0.2068), (2.253, 8.879, -0.1947), (2.058, 9.175, -0.1604), (1.767, 9.372, -0.109), (1.423, 9.442, -0.04839), (1.079, 9.372, 0.01223), (0.788, 9.175, 0.06362), (0.5932, 8.879, 0.09796), (0.5248, 8.53, 0.11), (0.5932, 8.181, 0.09796), (0.788, 7.885, 0.06362), (1.079, 7.687, 0.01223), (1.334, 7.651, -0.5565), (1.679, 7.72, -0.6082), (1.975, 7.916, -0.6342), (2.176, 8.21, -0.6305), (2.253, 8.556, -0.5977), (2.192, 8.902, -0.5407), (2.004, 9.195, -0.4684), (1.717, 9.391, -0.3915), (1.375, 9.46, -0.322), (1.03, 9.391, -0.2703), (0.7337, 9.195, -0.2443), (0.5322, 8.902, -0.248), (0.4559, 8.556, -0.2809), (0.5164, 8.21, -0.3378), (0.7044, 7.916, -0.4102), (0.9914, 7.72, -0.487), (1.246, 7.752, -1.056), (1.592, 7.819, -1.099), (1.893, 8.01, -1.1), (2.101, 8.296, -1.059), (2.185, 8.633, -0.9819), (2.132, 8.97, -0.8808), (1.951, 9.256, -0.771), (1.668, 9.447, -0.6693), (1.328, 9.514, -0.5909), (0.9806, 9.447, -0.548), (0.6803, 9.256, -0.547), (0.4722, 8.97, -0.5881), (0.3882, 8.633, -0.665), (0.4409, 8.296, -0.7661), (0.6223, 8.01, -0.8759), (0.9049, 7.819, -0.9776), (1.161, 7.918, -1.538), (1.509, 7.982, -1.573), (1.814, 8.165, -1.549), (2.028, 8.439, -1.472), (2.12, 8.761, -1.353), (2.074, 9.084, -1.209), (1.899, 9.357, -1.063), (1.621, 9.54, -0.9374), (1.282, 9.604, -0.8506), (0.9333, 9.54, -0.8161), (0.6288, 9.357, -0.8393), (0.4143, 9.084, -0.9165), (0.3228, 8.761, -1.036), (0.3679, 8.439, -1.18), (0.543, 8.165, -1.325), (0.8213, 7.982, -1.451), (1.08, 8.147, -1.995), (1.43, 8.207, -2.021), (1.738, 8.378, -1.975), (1.959, 8.635, -1.864), (2.058, 8.937, -1.704), (2.019, 9.239, -1.52), (1.85, 9.496, -1.34), (1.576, 9.667, -1.191), (1.238, 9.727, -1.097), (0.8886, 9.667, -1.07), (0.5799, 9.496, -1.116), (0.3595, 9.239, -1.227), (0.2608, 8.937, -1.387), (0.2989, 8.635, -1.571), (0.4679, 8.378, -1.751), (0.7422, 8.207, -1.9), (1.005, 8.434, -2.418), (1.356, 8.489, -2.437), (1.669, 8.646, -2.37), (1.895, 8.881, -2.227), (2.0, 9.158, -2.03), (1.969, 9.435, -1.808), (1.805, 9.67, -1.597), (1.535, 9.827, -1.427), (1.198, 9.882, -1.324), (0.8471, 9.827, -1.306), (0.5347, 9.67, -1.373), (0.3087, 9.435, -1.516), (0.2034, 9.158, -1.713), (0.2349, 8.881, -1.934), (0.3983, 8.646, -2.146), (0.6689, 8.489, -2.316), (0.9378, 8.775, -2.801), (1.29, 8.824, -2.813), (1.606, 8.964, -2.727), (1.837, 9.173, -2.555), (1.948, 9.42, -2.324), (1.923, 9.667, -2.069), (1.764, 9.876, -1.829), (1.497, 10.02, -1.64), (1.162, 10.07, -1.531), (0.8095, 10.02, -1.518), (0.4938, 9.876, -1.605), (0.2627, 9.667, -1.776), (0.1515, 9.42, -2.007), (0.177, 9.173, -2.263), (0.3354, 8.964, -2.503), (0.6026, 8.824, -2.692), (0.8786, 9.164, -3.137), (1.232, 9.206, -3.143), (1.551, 9.327, -3.04), (1.786, 9.507, -2.843), (1.903, 9.719, -2.583), (1.882, 9.932, -2.298), (1.728, 10.11, -2.032), (1.464, 10.23, -1.826), (1.13, 10.27, -1.711), (0.7766, 10.23, -1.705), (0.4579, 10.11, -1.808), (0.2224, 9.932, -2.005), (0.1059, 9.719, -2.266), (0.1262, 9.507, -2.551), (0.2802, 9.327, -2.816), (0.5444, 9.206, -3.022), (0.8287, 9.594, -3.42), (1.183, 9.629, -3.421), (1.504, 9.728, -3.304), (1.743, 9.875, -3.086), (1.864, 10.05, -2.8), (1.848, 10.22, -2.49), (1.698, 10.37, -2.204), (1.436, 10.47, -1.984), (1.103, 10.51, -1.864), (0.7489, 10.47, -1.862), (0.4277, 10.37, -1.98), (0.1884, 10.22, -2.198), (0.06754, 10.05, -2.483), (0.08343, 9.875, -2.793), (0.2337, 9.728, -3.08), (0.4954, 9.629, -3.3), (0.789, 10.06, -3.645), (1.144, 10.08, -3.642), (1.467, 10.16, -3.514), (1.709, 10.27, -3.279), (1.834, 10.41, -2.973), (1.821, 10.54, -2.644), (1.674, 10.65, -2.34), (1.414, 10.73, -2.109), (1.082, 10.76, -1.985), (0.7268, 10.73, -1.988), (0.4036, 10.65, -2.116), (0.1614, 10.54, -2.351), (0.03699, 10.41, -2.657), (0.04937, 10.27, -2.986), (0.1966, 10.16, -3.29), (0.4564, 10.08, -3.521), (0.7602, 10.55, -3.809), (1.116, 10.57, -3.803), (1.44, 10.62, -3.667), (1.685, 10.69, -3.419), (1.812, 10.78, -3.099), (1.802, 10.87, -2.755), (1.657, 10.95, -2.439), (1.398, 11.0, -2.2), (1.066, 11.02, -2.073), (0.7107, 11.0, -2.079), (0.3861, 10.95, -2.215), (0.1417, 10.87, -2.463), (0.01479, 10.78, -2.783), (0.02462, 10.69, -3.127), (0.1697, 10.62, -3.443), (0.428, 10.57, -3.682), (0.7426, 11.05, -3.908), (1.098, 11.06, -3.901), (1.424, 11.09, -3.759), (1.67, 11.13, -3.505), (1.798, 11.17, -3.176), (1.79, 11.22, -2.823), (1.646, 11.26, -2.5), (1.389, 11.28, -2.255), (1.057, 11.29, -2.127), (0.701, 11.28, -2.134), (0.3755, 11.26, -2.276), (0.1298, 11.22, -2.53), (0.001315, 11.17, -2.859), (0.009599, 11.13, -3.212), (0.1534, 11.09, -3.535), (0.4108, 11.06, -3.78)], [], [(1, 0, 16, 17), (17, 18, 2, 1), (18, 19, 3, 2), (19, 20, 4, 3), (20, 21, 5, 4), (21, 22, 6, 5), (22, 23, 7, 6), (23, 24, 8, 7), (24, 25, 9, 8), (25, 26, 10, 9), (26, 27, 11, 10), (27, 28, 12, 11), (28, 29, 13, 12), (29, 30, 14, 13), (30, 31, 15, 14), (0, 15, 31, 16), (32, 33, 17, 16), (33, 34, 18, 17), (34, 35, 19, 18), (35, 36, 20, 19), (36, 37, 21, 20), (37, 38, 22, 21), (38, 39, 23, 22), (39, 40, 24, 23), (40, 41, 25, 24), (41, 42, 26, 25), (42, 43, 27, 26), (43, 44, 28, 27), (44, 45, 29, 28), (45, 46, 30, 29), (46, 47, 31, 30), (47, 32, 16, 31), (48, 49, 33, 32), (49, 50, 34, 33), (50, 51, 35, 34), (51, 52, 36, 35), (52, 53, 37, 36), (53, 54, 38, 37), (54, 55, 39, 38), (55, 56, 40, 39), (56, 57, 41, 40), (57, 58, 42, 41), (58, 59, 43, 42), (59, 60, 44, 43), (60, 61, 45, 44), (61, 62, 46, 45), (62, 63, 47, 46), (63, 48, 32, 47), (64, 65, 49, 48), (65, 66, 50, 49), (66, 67, 51, 50), (67, 68, 52, 51), (68, 69, 53, 52), (69, 70, 54, 53), (70, 71, 55, 54), (71, 72, 56, 55), (72, 73, 57, 56), (73, 74, 58, 57), (74, 75, 59, 58), (75, 76, 60, 59), (76, 77, 61, 60), (77, 78, 62, 61), (78, 79, 63, 62), (79, 64, 48, 63), (80, 81, 65, 64), (81, 82, 66, 65), (82, 83, 67, 66), (83, 84, 68, 67), (84, 85, 69, 68), (85, 86, 70, 69), (86, 87, 71, 70), (87, 88, 72, 71), (88, 89, 73, 72), (89, 90, 74, 73), (90, 91, 75, 74), (91, 92, 76, 75), (92, 93, 77, 76), (93, 94, 78, 77), (94, 95, 79, 78), (95, 80, 64, 79), (96, 97, 81, 80), (97, 98, 82, 81), (98, 99, 83, 82), (99, 100, 84, 83), (100, 101, 85, 84), (101, 102, 86, 85), (102, 103, 87, 86), (103, 104, 88, 87), (104, 105, 89, 88), (105, 106, 90, 89), (106, 107, 91, 90), (107, 108, 92, 91), (108, 109, 93, 92), (109, 110, 94, 93), (110, 111, 95, 94), (111, 96, 80, 95), (112, 113, 97, 96), (113, 114, 98, 97), (114, 115, 99, 98), (115, 116, 100, 99), (116, 117, 101, 100), (117, 118, 102, 101), (118, 119, 103, 102), (119, 120, 104, 103), (120, 121, 105, 104), (121, 122, 106, 105), (122, 123, 107, 106), (123, 124, 108, 107), (124, 125, 109, 108), (125, 126, 110, 109), (126, 127, 111, 110), (127, 112, 96, 111), (128, 129, 113, 112), (129, 130, 114, 113), (130, 131, 115, 114), (131, 132, 116, 115), (132, 133, 117, 116), (133, 134, 118, 117), (134, 135, 119, 118), (135, 136, 120, 119), (136, 137, 121, 120), (137, 138, 122, 121), (138, 139, 123, 122), (139, 140, 124, 123), (140, 141, 125, 124), (141, 142, 126, 125), (142, 143, 127, 126), (143, 128, 112, 127), (144, 145, 129, 128), (145, 146, 130, 129), (146, 147, 131, 130), (147, 148, 132, 131), (148, 149, 133, 132), (149, 150, 134, 133), (150, 151, 135, 134), (151, 152, 136, 135), (152, 153, 137, 136), (153, 154, 138, 137), (154, 155, 139, 138), (155, 156, 140, 139), (156, 157, 141, 140), (157, 158, 142, 141), (158, 159, 143, 142), (159, 144, 128, 143), (160, 161, 145, 144), (161, 162, 146, 145), (162, 163, 147, 146), (163, 164, 148, 147), (164, 165, 149, 148), (165, 166, 150, 149), (166, 167, 151, 150), (167, 168, 152, 151), (168, 169, 153, 152), (169, 170, 154, 153), (170, 171, 155, 154), (171, 172, 156, 155), (172, 173, 157, 156), (173, 174, 158, 157), (174, 175, 159, 158), (175, 160, 144, 159), (176, 177, 161, 160), (177, 178, 162, 161), (178, 179, 163, 162), (179, 180, 164, 163), (180, 181, 165, 164), (181, 182, 166, 165), (182, 183, 167, 166), (183, 184, 168, 167), (184, 185, 169, 168), (185, 186, 170, 169), (186, 187, 171, 170), (187, 188, 172, 171), (188, 189, 173, 172), (189, 190, 174, 173), (190, 191, 175, 174), (191, 176, 160, 175), (192, 193, 177, 176), (193, 194, 178, 177), (194, 195, 179, 178), (195, 196, 180, 179), (196, 197, 181, 180), (197, 198, 182, 181), (198, 199, 183, 182), (199, 200, 184, 183), (200, 201, 185, 184), (201, 202, 186, 185), (202, 203, 187, 186), (203, 204, 188, 187), (204, 205, 189, 188), (205, 206, 190, 189), (206, 207, 191, 190), (207, 192, 176, 191), (208, 209, 193, 192), (209, 210, 194, 193), (210, 211, 195, 194), (211, 212, 196, 195), (212, 213, 197, 196), (213, 214, 198, 197), (214, 215, 199, 198), (215, 216, 200, 199), (216, 217, 201, 200), (217, 218, 202, 201), (218, 219, 203, 202), (219, 220, 204, 203), (220, 221, 205, 204), (221, 222, 206, 205), (222, 223, 207, 206), (223, 208, 192, 207), (224, 225, 209, 208), (225, 226, 210, 209), (226, 227, 211, 210), (227, 228, 212, 211), (228, 229, 213, 212), (229, 230, 214, 213), (230, 231, 215, 214), (231, 232, 216, 215), (232, 233, 217, 216), (233, 234, 218, 217), (234, 235, 219, 218), (235, 236, 220, 219), (236, 237, 221, 220), (237, 238, 222, 221), (238, 239, 223, 222), (239, 224, 208, 223), (240, 241, 225, 224), (241, 242, 226, 225), (242, 243, 227, 226), (243, 244, 228, 227), (244, 245, 229, 228), (245, 246, 230, 229), (246, 247, 231, 230), (247, 248, 232, 231), (248, 249, 233, 232), (249, 250, 234, 233), (250, 251, 235, 234), (251, 252, 236, 235), (252, 253, 237, 236), (253, 254, 238, 237), (254, 255, 239, 238), (255, 240, 224, 239), (256, 257, 241, 240), (257, 258, 242, 241), (258, 259, 243, 242), (259, 260, 244, 243), (260, 261, 245, 244), (261, 262, 246, 245), (262, 263, 247, 246), (263, 264, 248, 247), (264, 265, 249, 248), (265, 266, 250, 249), (266, 267, 251, 250), (267, 268, 252, 251), (268, 269, 253, 252), (269, 270, 254, 253), (270, 271, 255, 254), (271, 256, 240, 255), (272, 273, 257, 256), (273, 274, 258, 257), (274, 275, 259, 258), (275, 276, 260, 259), (276, 277, 261, 260), (277, 278, 262, 261), (278, 279, 263, 262), (279, 280, 264, 263), (280, 281, 265, 264), (281, 282, 266, 265), (282, 283, 267, 266), (283, 284, 268, 267), (284, 285, 269, 268), (285, 286, 270, 269), (286, 287, 271, 270), (287, 272, 256, 271), (288, 289, 273, 272), (289, 290, 274, 273), (290, 291, 275, 274), (291, 292, 276, 275), (292, 293, 277, 276), (293, 294, 278, 277), (294, 295, 279, 278), (295, 296, 280, 279), (296, 297, 281, 280), (297, 298, 282, 281), (298, 299, 283, 282), (299, 300, 284, 283), (300, 301, 285, 284), (301, 302, 286, 285), (302, 303, 287, 286), (303, 288, 272, 287), (304, 305, 289, 288), (305, 306, 290, 289), (306, 307, 291, 290), (307, 308, 292, 291), (308, 309, 293, 292), (309, 310, 294, 293), (310, 311, 295, 294), (311, 312, 296, 295), (312, 313, 297, 296), (313, 314, 298, 297), (314, 315, 299, 298), (315, 316, 300, 299), (316, 317, 301, 300), (317, 318, 302, 301), (318, 319, 303, 302), (319, 304, 288, 303), (320, 321, 305, 304), (321, 322, 306, 305), (322, 323, 307, 306), (323, 324, 308, 307), (324, 325, 309, 308), (325, 326, 310, 309), (326, 327, 311, 310), (327, 328, 312, 311), (328, 329, 313, 312), (329, 330, 314, 313), (330, 331, 315, 314), (331, 332, 316, 315), (332, 333, 317, 316), (333, 334, 318, 317), (334, 335, 319, 318), (335, 320, 304, 319), (336, 337, 321, 320), (337, 338, 322, 321), (338, 339, 323, 322), (339, 340, 324, 323), (340, 341, 325, 324), (341, 342, 326, 325), (342, 343, 327, 326), (343, 344, 328, 327), (344, 345, 329, 328), (345, 346, 330, 329), (346, 347, 331, 330), (347, 348, 332, 331), (348, 349, 333, 332), (349, 350, 334, 333), (350, 351, 335, 334), (351, 336, 320, 335), (352, 353, 337, 336), (353, 354, 338, 337), (354, 355, 339, 338), (355, 356, 340, 339), (356, 357, 341, 340), (357, 358, 342, 341), (358, 359, 343, 342), (359, 360, 344, 343), (360, 361, 345, 344), (361, 362, 346, 345), (362, 363, 347, 346), (363, 364, 348, 347), (364, 365, 349, 348), (365, 366, 350, 349), (366, 367, 351, 350), (367, 352, 336, 351), (368, 369, 353, 352), (369, 370, 354, 353), (370, 371, 355, 354), (371, 372, 356, 355), (372, 373, 357, 356), (373, 374, 358, 357), (374, 375, 359, 358), (375, 376, 360, 359), (376, 377, 361, 360), (377, 378, 362, 361), (378, 379, 363, 362), (379, 380, 364, 363), (380, 381, 365, 364), (381, 382, 366, 365), (382, 383, 367, 366), (383, 368, 352, 367), (384, 385, 369, 368), (385, 386, 370, 369), (386, 387, 371, 370), (387, 388, 372, 371), (388, 389, 373, 372), (389, 390, 374, 373), (390, 391, 375, 374), (391, 392, 376, 375), (392, 393, 377, 376), (393, 394, 378, 377), (394, 395, 379, 378), (395, 396, 380, 379), (396, 397, 381, 380), (397, 398, 382, 381), (398, 399, 383, 382), (399, 384, 368, 383), (400, 401, 385, 384), (401, 402, 386, 385), (402, 403, 387, 386), (403, 404, 388, 387), (404, 405, 389, 388), (405, 406, 390, 389), (406, 407, 391, 390), (407, 408, 392, 391), (408, 409, 393, 392), (409, 410, 394, 393), (410, 411, 395, 394), (411, 412, 396, 395), (412, 413, 397, 396), (413, 414, 398, 397), (414, 415, 399, 398), (415, 400, 384, 399), (416, 417, 401, 400), (417, 418, 402, 401), (418, 419, 403, 402), (419, 420, 404, 403), (420, 421, 405, 404), (421, 422, 406, 405), (422, 423, 407, 406), (423, 424, 408, 407), (424, 425, 409, 408), (425, 426, 410, 409), (426, 427, 411, 410), (427, 428, 412, 411), (428, 429, 413, 412), (429, 430, 414, 413), (430, 431, 415, 414), (431, 416, 400, 415), (432, 433, 417, 416), (433, 434, 418, 417), (434, 435, 419, 418), (435, 436, 420, 419), (436, 437, 421, 420), (437, 438, 422, 421), (438, 439, 423, 422), (439, 440, 424, 423), (440, 441, 425, 424), (441, 442, 426, 425), (442, 443, 427, 426), (443, 444, 428, 427), (444, 445, 429, 428), (445, 446, 430, 429), (446, 447, 431, 430), (447, 432, 416, 431), (448, 449, 433, 432), (449, 450, 434, 433), (450, 451, 435, 434), (451, 452, 436, 435), (452, 453, 437, 436), (453, 454, 438, 437), (454, 455, 439, 438), (455, 456, 440, 439), (456, 457, 441, 440), (457, 458, 442, 441), (458, 459, 443, 442), (459, 460, 444, 443), (460, 461, 445, 444), (461, 462, 446, 445), (462, 463, 447, 446), (463, 448, 432, 447), (464, 465, 449, 448), (465, 466, 450, 449), (466, 467, 451, 450), (467, 468, 452, 451), (468, 469, 453, 452), (469, 470, 454, 453), (470, 471, 455, 454), (471, 472, 456, 455), (472, 473, 457, 456), (473, 474, 458, 457), (474, 475, 459, 458), (475, 476, 460, 459), (476, 477, 461, 460), (477, 478, 462, 461), (478, 479, 463, 462), (479, 464, 448, 463), (480, 481, 465, 464), (481, 482, 466, 465), (482, 483, 467, 466), (483, 484, 468, 467), (484, 485, 469, 468), (485, 486, 470, 469), (486, 487, 471, 470), (487, 488, 472, 471), (488, 489, 473, 472), (489, 490, 474, 473), (490, 491, 475, 474), (491, 492, 476, 475), (492, 493, 477, 476), (493, 494, 478, 477), (494, 495, 479, 478), (495, 480, 464, 479), (496, 497, 481, 480), (497, 498, 482, 481), (498, 499, 483, 482), (499, 500, 484, 483), (500, 501, 485, 484), (501, 502, 486, 485), (502, 503, 487, 486), (503, 504, 488, 487), (504, 505, 489, 488), (505, 506, 490, 489), (506, 507, 491, 490), (507, 508, 492, 491), (508, 509, 493, 492), (509, 510, 494, 493), (510, 511, 495, 494), (511, 496, 480, 495), (512, 513, 497, 496), (513, 514, 498, 497), (514, 515, 499, 498), (515, 516, 500, 499), (516, 517, 501, 500), (517, 518, 502, 501), (518, 519, 503, 502), (519, 520, 504, 503), (520, 521, 505, 504), (521, 522, 506, 505), (522, 523, 507, 506), (523, 524, 508, 507), (524, 525, 509, 508), (525, 526, 510, 509), (526, 527, 511, 510), (527, 512, 496, 511), (528, 529, 513, 512), (529, 530, 514, 513), (530, 531, 515, 514), (531, 532, 516, 515), (532, 533, 517, 516), (533, 534, 518, 517), (534, 535, 519, 518), (535, 536, 520, 519), (536, 537, 521, 520), (537, 538, 522, 521), (538, 539, 523, 522), (539, 540, 524, 523), (540, 541, 525, 524), (541, 542, 526, 525), (542, 543, 527, 526), (543, 528, 512, 527), (544, 545, 529, 528), (545, 546, 530, 529), (546, 547, 531, 530), (547, 548, 532, 531), (548, 549, 533, 532), (549, 550, 534, 533), (550, 551, 535, 534), (551, 552, 536, 535), (552, 553, 537, 536), (553, 554, 538, 537), (554, 555, 539, 538), (555, 556, 540, 539), (556, 557, 541, 540), (557, 558, 542, 541), (558, 559, 543, 542), (559, 544, 528, 543), (560, 561, 545, 544), (561, 562, 546, 545), (562, 563, 547, 546), (563, 564, 548, 547), (564, 565, 549, 548), (565, 566, 550, 549), (566, 567, 551, 550), (567, 568, 552, 551), (568, 569, 553, 552), (569, 570, 554, 553), (570, 571, 555, 554), (571, 572, 556, 555), (572, 573, 557, 556), (573, 574, 558, 557), (574, 575, 559, 558), (575, 560, 544, 559), (576, 577, 561, 560), (577, 578, 562, 561), (578, 579, 563, 562), (579, 580, 564, 563), (580, 581, 565, 564), (581, 582, 566, 565), (582, 583, 567, 566), (583, 584, 568, 567), (584, 585, 569, 568), (585, 586, 570, 569), (586, 587, 571, 570), (587, 588, 572, 571), (588, 589, 573, 572), (589, 590, 574, 573), (590, 591, 575, 574), (591, 576, 560, 575), (592, 593, 577, 576), (593, 594, 578, 577), (594, 595, 579, 578), (595, 596, 580, 579), (596, 597, 581, 580), (597, 598, 582, 581), (598, 599, 583, 582), (599, 600, 584, 583), (600, 601, 585, 584), (601, 602, 586, 585), (602, 603, 587, 586), (603, 604, 588, 587), (604, 605, 589, 588), (605, 606, 590, 589), (606, 607, 591, 590), (607, 592, 576, 591), (608, 609, 593, 592), (609, 610, 594, 593), (610, 611, 595, 594), (611, 612, 596, 595), (612, 613, 597, 596), (613, 614, 598, 597), (614, 615, 599, 598), (615, 616, 600, 599), (616, 617, 601, 600), (617, 618, 602, 601), (618, 619, 603, 602), (619, 620, 604, 603), (620, 621, 605, 604), (621, 622, 606, 605), (622, 623, 607, 606), (623, 608, 592, 607), (624, 625, 609, 608), (625, 626, 610, 609), (626, 627, 611, 610), (627, 628, 612, 611), (628, 629, 613, 612), (629, 630, 614, 613), (630, 631, 615, 614), (631, 632, 616, 615), (632, 633, 617, 616), (633, 634, 618, 617), (634, 635, 619, 618), (635, 636, 620, 619), (636, 637, 621, 620), (637, 638, 622, 621), (638, 639, 623, 622), (639, 624, 608, 623), (640, 641, 625, 624), (641, 642, 626, 625), (642, 643, 627, 626), (643, 644, 628, 627), (644, 645, 629, 628), (645, 646, 630, 629), (646, 647, 631, 630), (647, 648, 632, 631), (648, 649, 633, 632), (649, 650, 634, 633), (650, 651, 635, 634), (651, 652, 636, 635), (652, 653, 637, 636), (653, 654, 638, 637), (654, 655, 639, 638), (655, 640, 624, 639), (656, 657, 641, 640), (657, 658, 642, 641), (658, 659, 643, 642), (659, 660, 644, 643), (660, 661, 645, 644), (661, 662, 646, 645), (662, 663, 647, 646), (663, 664, 648, 647), (664, 665, 649, 648), (665, 666, 650, 649), (666, 667, 651, 650), (667, 668, 652, 651), (668, 669, 653, 652), (669, 670, 654, 653), (670, 671, 655, 654), (671, 656, 640, 655), (672, 673, 657, 656), (673, 674, 658, 657), (674, 675, 659, 658), (675, 676, 660, 659), (676, 677, 661, 660), (677, 678, 662, 661), (678, 679, 663, 662), (679, 680, 664, 663), (680, 681, 665, 664), (681, 682, 666, 665), (682, 683, 667, 666), (683, 684, 668, 667), (684, 685, 669, 668), (685, 686, 670, 669), (686, 687, 671, 670), (687, 672, 656, 671), (688, 689, 673, 672), (689, 690, 674, 673), (690, 691, 675, 674), (691, 692, 676, 675), (692, 693, 677, 676), (693, 694, 678, 677), (694, 695, 679, 678), (695, 696, 680, 679), (696, 697, 681, 680), (697, 698, 682, 681), (698, 699, 683, 682), (699, 700, 684, 683), (700, 701, 685, 684), (701, 702, 686, 685), (702, 703, 687, 686), (703, 688, 672, 687), (704, 705, 689, 688), (705, 706, 690, 689), (706, 707, 691, 690), (707, 708, 692, 691), (708, 709, 693, 692), (709, 710, 694, 693), (710, 711, 695, 694), (711, 712, 696, 695), (712, 713, 697, 696), (713, 714, 698, 697), (714, 715, 699, 698), (715, 716, 700, 699), (716, 717, 701, 700), (717, 718, 702, 701), (718, 719, 703, 702), (719, 704, 688, 703), (720, 721, 705, 704), (721, 722, 706, 705), (722, 723, 707, 706), (723, 724, 708, 707), (724, 725, 709, 708), (725, 726, 710, 709), (726, 727, 711, 710), (727, 728, 712, 711), (728, 729, 713, 712), (729, 730, 714, 713), (730, 731, 715, 714), (731, 732, 716, 715), (732, 733, 717, 716), (733, 734, 718, 717), (734, 735, 719, 718), (735, 720, 704, 719), (736, 737, 721, 720), (737, 738, 722, 721), (738, 739, 723, 722), (739, 740, 724, 723), (740, 741, 725, 724), (741, 742, 726, 725), (742, 743, 727, 726), (743, 744, 728, 727), (744, 745, 729, 728), (745, 746, 730, 729), (746, 747, 731, 730), (747, 748, 732, 731), (748, 749, 733, 732), (749, 750, 734, 733), (750, 751, 735, 734), (751, 736, 720, 735), (752, 753, 737, 736), (753, 754, 738, 737), (754, 755, 739, 738), (755, 756, 740, 739), (756, 757, 741, 740), (757, 758, 742, 741), (758, 759, 743, 742), (759, 760, 744, 743), (760, 761, 745, 744), (761, 762, 746, 745), (762, 763, 747, 746), (763, 764, 748, 747), (764, 765, 749, 748), (765, 766, 750, 749), (766, 767, 751, 750), (767, 752, 736, 751), (0, 1, 753, 752), (1, 2, 754, 753), (2, 3, 755, 754), (3, 4, 756, 755), (4, 5, 757, 756), (5, 6, 758, 757), (6, 7, 759, 758), (7, 8, 760, 759), (8, 9, 761, 760), (9, 10, 762, 761), (10, 11, 763, 762), (11, 12, 764, 763), (12, 13, 765, 764), (13, 14, 766, 765), (14, 15, 767, 766), (15, 0, 752, 767)])
me_cylinder_001.polygons.foreach_set('use_smooth', [True] * 768)
me_cylinder_001.materials.append(mat_rubber_003)
me_cylinder_001.use_remesh_preserve_volume = False
me_cylinder_001.use_remesh_preserve_attributes = False
me_cylinder_001.use_mirror_vertex_groups = False
me_cylinder_001.update()
me_plane = bpy.data.meshes.new('Plane')
me_plane.from_pydata([(1.0, 1.0, 0.0), (1.0, -1.0, 0.0), (-1.0, -1.0, 0.0), (-1.0, 1.0, 0.0)], [], [(0, 3, 2, 1)])
me_plane.materials.append(mat_drop_shadow)
me_plane.use_remesh_preserve_volume = False
me_plane.use_remesh_preserve_attributes = False
me_plane.use_mirror_vertex_groups = False
me_plane.update()
me_cube_002 = bpy.data.meshes.new('Cube.002')
me_cube_002.from_pydata([(1.0, 1.0, 0.0), (1.0, -1.0, 0.0), (-1.0, -1.0, 0.0), (-1.0, 1.0, 0.0), (1.0, 1.0, 3.173), (1.0, -1.0, 3.173), (-1.0, -1.0, 3.173), (-1.0, 1.0, 3.173)], [], [(0, 1, 2, 3), (4, 7, 6, 5), (0, 4, 5, 1), (1, 5, 6, 2), (2, 6, 7, 3), (4, 0, 3, 7)])
me_cube_002.use_remesh_preserve_volume = False
me_cube_002.use_remesh_preserve_attributes = False
me_cube_002.use_mirror_vertex_groups = False
me_cube_002.update()

# ---- objects
ob_cylinder_001 = bpy.data.objects.new('Cylinder.001', me_cylinder_002)
ob_cylinder_002 = bpy.data.objects.new('Cylinder.002', me_cylinder_001)
ob_empty = bpy.data.objects.new('Empty', None)
ob_05_south_180 = bpy.data.objects.new('05,south_180', cam_camera)
ob_04_south_west_135 = bpy.data.objects.new('04,south_west_135', cam_camera)
ob_03_west_090 = bpy.data.objects.new('03,west_090', cam_camera)
ob_02_north_west_045 = bpy.data.objects.new('02,north_west_045', cam_camera)
ob_01_north_000 = bpy.data.objects.new('01,north_000', cam_camera)
ob_08_north_east_315 = bpy.data.objects.new('08,north_east_315', cam_camera)
ob_07_east_270 = bpy.data.objects.new('07,east_270', cam_camera)
ob_06_south_east_225 = bpy.data.objects.new('06,south_east_225', cam_camera)
ob_shadows = bpy.data.objects.new('shadows', light_shadows)
ob_ambient = bpy.data.objects.new('ambient', light_ambient)
ob_sun = bpy.data.objects.new('sun', light_sun)
ob_plane = bpy.data.objects.new('Plane', me_plane)
ob_tile_reference_box = bpy.data.objects.new('tile_reference_box', me_cube_002)

# ---- transforms, parenting, visibility, modifiers, constraints
ob_cylinder_001.location = (0.0, 0.0, 0.0)
ob_cylinder_001.rotation_euler = (1.571, -0.0, 4.451)
ob_cylinder_001.scale = (0.4349, 0.4349, 0.4349)
ob_cylinder_001.lock_rotations_4d = False
ob_cylinder_001.empty_display_type = 'ARROWS'
ob_cylinder_001.color = (0.0, 0.0, 0.0, 1.0)
ob_cylinder_001.lineart.crease_threshold = 0.0
ob_cylinder_002.location = (0.0, 0.0, 0.0)
ob_cylinder_002.rotation_euler = (1.568, 0.02791, 4.53)
ob_cylinder_002.scale = (0.1003, 0.1003, 0.1003)
ob_cylinder_002.lock_rotations_4d = False
ob_cylinder_002.empty_display_type = 'ARROWS'
ob_cylinder_002.color = (0.0, 0.0, 0.0, 1.0)
ob_cylinder_002.lineart.crease_threshold = 0.0
_m = ob_cylinder_002.modifiers.new('Subsurf', 'SUBSURF')
_m.uv_smooth = 'PRESERVE_CORNERS'
_m.quality = 2
_m.show_only_control_edges = False
ob_empty.location = (0.0, 0.0, -1.916e-05)
ob_empty.lock_rotations_4d = False
ob_empty.empty_display_type = 'ARROWS'
ob_empty.empty_display_size = 2.0
ob_empty.empty_image_offset = (0.0, 0.0)
ob_empty.color = (0.0, 0.0, 0.0, 1.0)
ob_empty.lineart.crease_threshold = 0.0
ob_05_south_180.parent = ob_empty
ob_05_south_180.location = (7.587, -0.0008011, 8.433)
ob_05_south_180.rotation_euler = (0.733, -6.285e-08, -4.712)
ob_05_south_180.scale = (0.1391, 0.1391, 0.1391)
ob_05_south_180.lock_rotations_4d = False
ob_05_south_180.empty_display_type = 'ARROWS'
ob_05_south_180.color = (0.0, 0.0, 0.0, 1.0)
ob_05_south_180.show_name = True
ob_05_south_180.lineart.crease_threshold = 0.0
ob_04_south_west_135.parent = ob_empty
ob_04_south_west_135.location = (5.365, 5.364, 8.433)
ob_04_south_west_135.rotation_euler = (0.733, -4.172e-08, -3.927)
ob_04_south_west_135.scale = (0.1391, 0.1391, 0.1391)
ob_04_south_west_135.lock_rotations_4d = False
ob_04_south_west_135.empty_display_type = 'ARROWS'
ob_04_south_west_135.color = (0.0, 0.0, 0.0, 1.0)
ob_04_south_west_135.show_name = True
ob_04_south_west_135.lineart.crease_threshold = 0.0
ob_03_west_090.parent = ob_empty
ob_03_west_090.location = (0.0008011, 7.587, 8.433)
ob_03_west_090.rotation_euler = (0.733, -2.882e-08, -3.142)
ob_03_west_090.scale = (0.1391, 0.1391, 0.1391)
ob_03_west_090.lock_rotations_4d = False
ob_03_west_090.empty_display_type = 'ARROWS'
ob_03_west_090.color = (0.0, 0.0, 0.0, 1.0)
ob_03_west_090.show_name = True
ob_03_west_090.lineart.crease_threshold = 0.0
ob_02_north_west_045.parent = ob_empty
ob_02_north_west_045.location = (-5.364, 5.365, 8.433)
ob_02_north_west_045.rotation_euler = (0.733, -4.595e-08, -2.356)
ob_02_north_west_045.scale = (0.1391, 0.1391, 0.1391)
ob_02_north_west_045.lock_rotations_4d = False
ob_02_north_west_045.empty_display_type = 'ARROWS'
ob_02_north_west_045.color = (0.0, 0.0, 0.0, 1.0)
ob_02_north_west_045.show_name = True
ob_02_north_west_045.lineart.crease_threshold = 0.0
ob_01_north_000.parent = ob_empty
ob_01_north_000.location = (-7.587, 0.0008011, 8.433)
ob_01_north_000.rotation_euler = (0.733, -3.305e-08, -1.571)
ob_01_north_000.scale = (0.1391, 0.1391, 0.1391)
ob_01_north_000.lock_rotations_4d = False
ob_01_north_000.empty_display_type = 'ARROWS'
ob_01_north_000.color = (0.0, 0.0, 0.0, 1.0)
ob_01_north_000.show_name = True
ob_01_north_000.lineart.crease_threshold = 0.0
ob_08_north_east_315.parent = ob_empty
ob_08_north_east_315.location = (-5.365, -5.364, 8.449)
ob_08_north_east_315.rotation_euler = (0.733, -3.436e-08, -0.7854)
ob_08_north_east_315.scale = (0.1391, 0.1391, 0.1391)
ob_08_north_east_315.lock_rotations_4d = False
ob_08_north_east_315.empty_display_type = 'ARROWS'
ob_08_north_east_315.color = (0.0, 0.0, 0.0, 1.0)
ob_08_north_east_315.show_name = True
ob_08_north_east_315.lineart.crease_threshold = 0.0
ob_07_east_270.parent = ob_empty
ob_07_east_270.location = (-0.0008006, -7.587, 8.433)
ob_07_east_270.rotation_euler = (0.733, -2.146e-08, -8.429e-08)
ob_07_east_270.scale = (0.1391, 0.1391, 0.1391)
ob_07_east_270.lock_rotations_4d = False
ob_07_east_270.empty_display_type = 'ARROWS'
ob_07_east_270.color = (0.0, 0.0, 0.0, 1.0)
ob_07_east_270.show_name = True
ob_07_east_270.lineart.crease_threshold = 0.0
ob_06_south_east_225.parent = ob_empty
ob_06_south_east_225.location = (5.364, -5.365, 8.433)
ob_06_south_east_225.rotation_euler = (0.733, -1.043e-08, 0.7854)
ob_06_south_east_225.scale = (0.1391, 0.1391, 0.1391)
ob_06_south_east_225.lock_rotations_4d = False
ob_06_south_east_225.empty_display_type = 'ARROWS'
ob_06_south_east_225.color = (0.0, 0.0, 0.0, 1.0)
ob_06_south_east_225.show_name = True
ob_06_south_east_225.lineart.crease_threshold = 0.0
ob_shadows.parent = ob_empty
ob_shadows.location = (-4.209, 0.00547, 15.12)
ob_shadows.rotation_euler = (-0.265, -0.05395, -4.897)
ob_shadows.scale = (1.0, 1.0, 1.0)
ob_shadows.lock_rotations_4d = False
ob_shadows.empty_display_type = 'ARROWS'
ob_shadows.color = (0.0, 0.0, 0.0, 1.0)
ob_shadows.show_name = True
ob_shadows.lineart.crease_threshold = 0.0
ob_ambient.parent = ob_empty
ob_ambient.location = (-9.896, -4.269, -3.652)
ob_ambient.rotation_euler = (0.5916, 2.008, -2.33)
ob_ambient.scale = (1.0, 1.0, 1.0)
ob_ambient.lock_rotations_4d = False
ob_ambient.empty_display_type = 'ARROWS'
ob_ambient.color = (0.0, 0.0, 0.0, 1.0)
ob_ambient.show_name = True
ob_ambient.lineart.crease_threshold = 0.0
ob_sun.parent = ob_empty
ob_sun.location = (-4.09, 0.02153, 15.46)
ob_sun.rotation_euler = (-0.265, -0.05395, -4.897)
ob_sun.scale = (1.0, 1.0, 1.0)
ob_sun.lock_rotations_4d = False
ob_sun.empty_display_type = 'ARROWS'
ob_sun.color = (0.0, 0.0, 0.0, 1.0)
ob_sun.show_name = True
ob_sun.lineart.crease_threshold = 0.0
ob_plane.location = (0.0, 0.0, 0.0)
ob_plane.rotation_euler = (0.0, -0.0, -6.283)
ob_plane.scale = (2.0, 2.0, 2.0)
ob_plane.lock_rotations_4d = False
ob_plane.empty_display_type = 'ARROWS'
ob_plane.color = (0.0, 0.0, 0.0, 1.0)
ob_plane.lineart.crease_threshold = 0.0
ob_tile_reference_box.location = (0.0, 0.0, 0.0)
ob_tile_reference_box.lock_rotations_4d = False
ob_tile_reference_box.empty_display_type = 'ARROWS'
ob_tile_reference_box.color = (0.0, 0.0, 0.0, 1.0)
ob_tile_reference_box.lineart.crease_threshold = 0.0

# ---- collection membership
col_collection_1.objects.link(ob_cylinder_001)
col_collection_1.objects.link(ob_cylinder_002)
col_collection_11.objects.link(ob_empty)
col_collection_11.objects.link(ob_05_south_180)
col_collection_11.objects.link(ob_04_south_west_135)
col_collection_11.objects.link(ob_03_west_090)
col_collection_11.objects.link(ob_02_north_west_045)
col_collection_11.objects.link(ob_01_north_000)
col_collection_11.objects.link(ob_08_north_east_315)
col_collection_11.objects.link(ob_07_east_270)
col_collection_11.objects.link(ob_06_south_east_225)
col_collection_12.objects.link(ob_shadows)
col_collection_12.objects.link(ob_ambient)
col_collection_12.objects.link(ob_sun)
col_collection_13.objects.link(ob_plane)
col_collection_14.objects.link(ob_tile_reference_box)

# ---- scene / render settings (as saved in the file)
scene.camera = ob_01_north_000
scene.frame_start = 1; scene.frame_end = 8; scene.frame_set(1)
scene.render.engine = 'BLENDER_EEVEE_NEXT'
scene.render.image_settings.quality = 100
scene.render.image_settings.compression = 100
scene.render.image_settings.exr_codec = 'RLE'
scene.render.resolution_x = 128
scene.render.resolution_y = 192
scene.render.pixel_aspect_x = 100.0
scene.render.pixel_aspect_y = 100.0
scene.render.fps = 25
scene.render.dither_intensity = 0.0
scene.render.film_transparent = True
scene.render.border_min_x = 0.4872
scene.render.border_min_y = 0.4672
scene.render.border_max_x = 0.531
scene.render.border_max_y = 0.6422
scene.render.use_compositing = False
scene.render.use_sequencer = False
scene.render.bake_margin = 2
scene.render.bake_bias = 0.0
scene.render.use_stamp_time = False
scene.render.use_stamp_date = False
scene.render.use_stamp_frame = False
scene.render.use_stamp_camera = False
scene.render.use_stamp_scene = False
scene.render.use_stamp_filename = False
scene.render.use_stamp_render_time = False
scene.render.stamp_font_size = 0
scene.cycles.use_denoising = False
scene.cycles.samples = 10
scene.cycles.sampling_pattern = 'TABULATED_SOBOL'
scene.cycles.light_sampling_threshold = 0.0
scene.cycles.use_adaptive_sampling = False
scene.cycles.use_light_tree = False
scene.cycles.blur_glossy = 0.0
scene.cycles.volume_bounces = 1
scene.cycles.pixel_filter_type = 'GAUSSIAN'
scene.cycles.sample_clamp_indirect = 0.0
scene.view_settings.view_transform = 'Raw'
bpy.context.view_layer.update()
